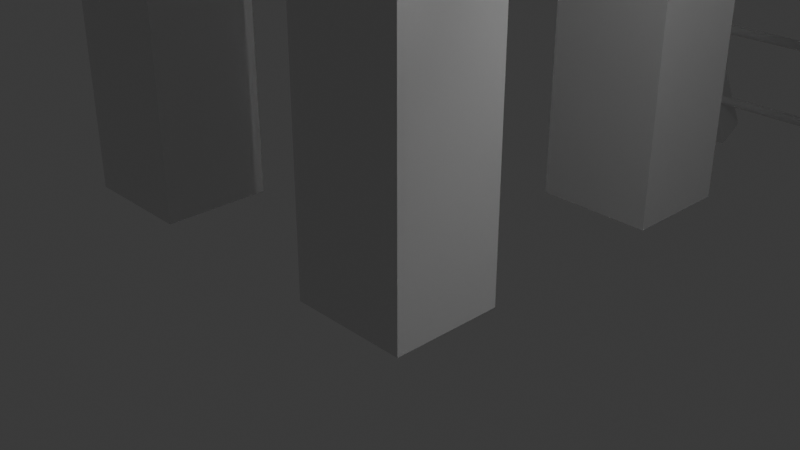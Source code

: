 # Source: Untitled.blendZa3lola.blend  (saved by Blender 4.5.91; exported with 4.5.12 LTS)
import bpy
from mathutils import Matrix  # noqa: F401  (used for matrix-valued properties, if any)

bpy.ops.wm.read_factory_settings(use_empty=True)
scene = bpy.context.scene
scene.name = 'Scene'

# ---- collections
col_collection = bpy.data.collections.new('Collection'); scene.collection.children.link(col_collection)

# ---- materials (node trees are filled in below, after node groups)
mat_material = bpy.data.materials.new('Material')
mat_material.alpha_threshold = 0.0
mat_material.roughness = 0.5
mat_material.line_color = (0.0, 0.0, 0.0, 1.0)

# ---- material node trees
mat_material.use_nodes = True; mat_material.node_tree.nodes.clear()
_N = mat_material.node_tree.nodes; _L = mat_material.node_tree.links
n0 = _N.new('ShaderNodeOutputMaterial'); n0.name = 'Material Output'; n0.location = (200, 100)
n1 = _N.new('ShaderNodeBsdfPrincipled'); n1.name = 'Principled BSDF'; n1.location = (-200, 100)
n1.inputs[3].default_value = 1.45
_L.new(n1.outputs[0], n0.inputs[0])
n0.is_active_output = True

# ---- world
world_world = bpy.data.worlds.new('World'); scene.world = world_world
world_world.use_nodes = True; world_world.node_tree.nodes.clear()
_N = world_world.node_tree.nodes; _L = world_world.node_tree.links
n0 = _N.new('ShaderNodeOutputWorld'); n0.name = 'World Output'; n0.location = (200, 100)
n1 = _N.new('ShaderNodeBackground'); n1.name = 'Background'; n1.location = (-200, 100)
n1.inputs[0].default_value = (0.05088, 0.05088, 0.05088, 1.0)
_L.new(n1.outputs[0], n0.inputs[0])
n0.is_active_output = True
world_world.color = (0.05088, 0.05088, 0.05088)
world_world.sun_shadow_jitter_overblur = 0.0

# ---- cameras
cam_camera = bpy.data.cameras.new('Camera')
cam_camera.clip_end = 100.0
cam_camera.ortho_scale = 7.314

# ---- lights
light_light = bpy.data.lights.new('Light', 'POINT')
light_light.energy = 1000.0
light_light.shadow_soft_size = 0.1
light_light_001 = bpy.data.lights.new('Light.001', 'POINT')
light_light_001.energy = 1000.0
light_light_001.shadow_soft_size = 0.1

# ---- meshes
me_cube_003 = bpy.data.meshes.new('Cube.003')
me_cube_003.from_pydata([(1.0, 1.0, 14.52), (1.0, 1.0, -1.0), (1.0, -1.0, 14.52), (1.0, -1.0, -1.0), (-1.0, 1.0, 14.52), (-1.0, 1.0, -1.0), (-1.0, -1.0, 14.52), (-1.0, -1.0, -1.0)], [], [(0, 4, 6, 2), (3, 2, 6, 7), (7, 6, 4, 5), (5, 1, 3, 7), (1, 0, 2, 3), (5, 4, 0, 1)])
_uv = me_cube_003.uv_layers.new(name='UVMap')
_uv.uv.foreach_set('vector', [0.625, 0.5, 0.875, 0.5, 0.875, 0.75, 0.625, 0.75, 0.375, 0.75, 0.625, 0.75, 0.625, 1.0, 0.375, 1.0, 0.375, 0.0, 0.625, 0.0, 0.625, 0.25, 0.375, 0.25, 0.125, 0.5, 0.375, 0.5, 0.375, 0.75, 0.125, 0.75, 0.375, 0.5, 0.625, 0.5, 0.625, 0.75, 0.375, 0.75, 0.375, 0.25, 0.625, 0.25, 0.625, 0.5, 0.375, 0.5])
me_cube_003.materials.append(mat_material)
me_cube_003.use_mirror_vertex_groups = False
me_cube_003.update()
me_cube_005 = bpy.data.meshes.new('Cube.005')
me_cube_005.from_pydata([(1.0, 1.0, 14.5), (1.0, 1.0, -1.0), (1.0, -1.0, 14.5), (1.0, -1.0, -1.0), (-1.0, 1.0, 14.5), (-1.0, 1.0, -1.0), (-1.0, -1.0, 14.5), (-1.0, -1.0, -1.0)], [], [(0, 4, 6, 2), (3, 2, 6, 7), (7, 6, 4, 5), (5, 1, 3, 7), (1, 0, 2, 3), (5, 4, 0, 1)])
_uv = me_cube_005.uv_layers.new(name='UVMap')
_uv.uv.foreach_set('vector', [0.625, 0.5, 0.875, 0.5, 0.875, 0.75, 0.625, 0.75, 0.375, 0.75, 0.625, 0.75, 0.625, 1.0, 0.375, 1.0, 0.375, 0.0, 0.625, 0.0, 0.625, 0.25, 0.375, 0.25, 0.125, 0.5, 0.375, 0.5, 0.375, 0.75, 0.125, 0.75, 0.375, 0.5, 0.625, 0.5, 0.625, 0.75, 0.375, 0.75, 0.375, 0.25, 0.625, 0.25, 0.625, 0.5, 0.375, 0.5])
me_cube_005.materials.append(mat_material)
me_cube_005.use_mirror_vertex_groups = False
me_cube_005.update()
me_cube_006 = bpy.data.meshes.new('Cube.006')
me_cube_006.from_pydata([(1.0, 1.0, 14.53), (1.0, 1.0, -1.0), (1.0, -1.0, 14.53), (1.0, -1.0, -1.0), (-1.0, 1.0, 14.53), (-1.0, 1.0, -1.0), (-1.0, -1.0, 14.53), (-1.0, -1.0, -1.0)], [], [(0, 4, 6, 2), (3, 2, 6, 7), (7, 6, 4, 5), (5, 1, 3, 7), (1, 0, 2, 3), (5, 4, 0, 1)])
_uv = me_cube_006.uv_layers.new(name='UVMap')
_uv.uv.foreach_set('vector', [0.625, 0.5, 0.875, 0.5, 0.875, 0.75, 0.625, 0.75, 0.375, 0.75, 0.625, 0.75, 0.625, 1.0, 0.375, 1.0, 0.375, 0.0, 0.625, 0.0, 0.625, 0.25, 0.375, 0.25, 0.125, 0.5, 0.375, 0.5, 0.375, 0.75, 0.125, 0.75, 0.375, 0.5, 0.625, 0.5, 0.625, 0.75, 0.375, 0.75, 0.375, 0.25, 0.625, 0.25, 0.625, 0.5, 0.375, 0.5])
me_cube_006.materials.append(mat_material)
me_cube_006.use_mirror_vertex_groups = False
me_cube_006.update()
me_cube_007 = bpy.data.meshes.new('Cube.007')
me_cube_007.from_pydata([(1.0, 1.0, 14.5), (1.0, 1.0, -1.0), (1.0, -1.0, 14.5), (1.0, -1.0, -1.0), (-1.0, 1.0, 14.5), (-1.0, 1.0, -1.0), (-1.0, -1.0, 14.5), (-1.0, -1.0, -1.0)], [], [(0, 4, 6, 2), (3, 2, 6, 7), (7, 6, 4, 5), (5, 1, 3, 7), (1, 0, 2, 3), (5, 4, 0, 1)])
_uv = me_cube_007.uv_layers.new(name='UVMap')
_uv.uv.foreach_set('vector', [0.625, 0.5, 0.875, 0.5, 0.875, 0.75, 0.625, 0.75, 0.375, 0.75, 0.625, 0.75, 0.625, 1.0, 0.375, 1.0, 0.375, 0.0, 0.625, 0.0, 0.625, 0.25, 0.375, 0.25, 0.125, 0.5, 0.375, 0.5, 0.375, 0.75, 0.125, 0.75, 0.375, 0.5, 0.625, 0.5, 0.625, 0.75, 0.375, 0.75, 0.375, 0.25, 0.625, 0.25, 0.625, 0.5, 0.375, 0.5])
me_cube_007.materials.append(mat_material)
me_cube_007.use_mirror_vertex_groups = False
me_cube_007.update()
me_cube_009 = bpy.data.meshes.new('Cube.009')
me_cube_009.from_pydata([(-1.0, -1.0, -1.0), (-1.0, 1.0, -1.0), (1.0, -1.0, -1.0), (1.0, 1.0, -1.0), (-1.0, -1.0, 0.0), (-1.0, 1.0, 0.0), (1.0, 1.0, 0.0), (1.0, -1.0, 0.0), (-1.0, 0.3333, -1.0), (-1.0, -0.3333, -1.0), (1.0, -0.3333, -1.0), (1.0, 0.3333, -1.0), (1.0, 0.3333, 0.0), (1.0, -0.3333, 0.0), (-1.0, -0.3333, 0.0), (-1.0, 0.3333, 0.0), (0.3333, 1.0, -1.0), (-0.3333, 1.0, -1.0), (-0.3333, -1.0, -1.0), (0.3333, -1.0, -1.0), (0.3333, -1.0, 0.0), (-0.3333, -1.0, 0.0), (-0.3333, 1.0, 0.0), (0.3333, 1.0, 0.0), (0.3333, 0.3333, -1.0), (-0.3333, 0.3333, -1.0), (0.3333, -0.3333, -1.0), (-0.3333, -0.3333, -1.0)], [], [(26, 10, 2, 19), (18, 21, 4, 0), (10, 13, 7, 2), (16, 23, 6, 3), (8, 15, 5, 1), (0, 4, 14, 9), (9, 14, 15, 8), (3, 6, 12, 11), (16, 3, 11, 24), (24, 11, 10, 26), (8, 25, 27, 9), (25, 24, 26, 27), (1, 17, 25, 8), (17, 16, 24, 25), (1, 5, 22, 17), (2, 7, 20, 19), (19, 20, 21, 18), (9, 27, 18, 0), (27, 26, 19, 18)])
_uv = me_cube_009.uv_layers.new(name='UVMap')
_uv.uv.foreach_set('vector', [0.2917, 0.6667, 0.375, 0.6667, 0.375, 0.75, 0.2917, 0.75, 0.375, 0.9167, 0.5, 0.9167, 0.5, 1.0, 0.375, 1.0, 0.375, 0.6667, 0.5, 0.6667, 0.5, 0.75, 0.375, 0.75, 0.375, 0.4167, 0.5, 0.4167, 0.5, 0.5, 0.375, 0.5, 0.375, 0.1667, 0.5, 0.1667, 0.5, 0.25, 0.375, 0.25, 0.375, 0.0, 0.5, 0.0, 0.5, 0.08333, 0.375, 0.08333, 0.375, 0.08333, 0.5, 0.08333, 0.5, 0.1667, 0.375, 0.1667, 0.375, 0.5, 0.5, 0.5, 0.5, 0.5833, 0.375, 0.5833, 0.2917, 0.5, 0.375, 0.5, 0.375, 0.5833, 0.2917, 0.5833, 0.2917, 0.5833, 0.375, 0.5833, 0.375, 0.6667, 0.2917, 0.6667, 0.125, 0.5833, 0.2083, 0.5833, 0.2083, 0.6667, 0.125, 0.6667, 0.2083, 0.5833, 0.2917, 0.5833, 0.2917, 0.6667, 0.2083, 0.6667, 0.125, 0.5, 0.2083, 0.5, 0.2083, 0.5833, 0.125, 0.5833, 0.2083, 0.5, 0.2917, 0.5, 0.2917, 0.5833, 0.2083, 0.5833, 0.375, 0.25, 0.5, 0.25, 0.5, 0.3333, 0.375, 0.3333, 0.375, 0.75, 0.5, 0.75, 0.5, 0.8333, 0.375, 0.8333, 0.375, 0.8333, 0.5, 0.8333, 0.5, 0.9167, 0.375, 0.9167, 0.125, 0.6667, 0.2083, 0.6667, 0.2083, 0.75, 0.125, 0.75, 0.2083, 0.6667, 0.2917, 0.6667, 0.2917, 0.75, 0.2083, 0.75])
me_cube_009.update()
me_cylinder_001 = bpy.data.meshes.new('Cylinder.001')
me_cylinder_001.from_pydata([(1.018, 3.763, -2.408), (1.018, 3.763, -1.618), (1.834, -0.8231, -2.408), (1.834, -0.8231, -1.618), (-2.648, -2.586, -2.408), (-2.648, -2.586, -1.618)], [], [(0, 1, 3, 2), (2, 3, 5, 4), (3, 1, 5), (4, 5, 1, 0), (0, 2, 4)])
_uv = me_cylinder_001.uv_layers.new(name='UVMap')
_uv.uv.foreach_set('vector', [1.0, 0.5, 1.0, 1.0, 0.6667, 1.0, 0.6667, 0.5, 0.6667, 0.5, 0.6667, 1.0, 0.3333, 1.0, 0.3333, 0.5, 0.4578, 0.13, 0.25, 0.49, 0.04215, 0.13, 0.3333, 0.5, 0.3333, 1.0, -5.96e-08, 1.0, -5.96e-08, 0.5, 0.75, 0.49, 0.9578, 0.13, 0.5422, 0.13])
me_cylinder_001.update()
me_cylinder_003 = bpy.data.meshes.new('Cylinder.003')
me_cylinder_003.from_pydata([(0.0, 1.0, -5.0), (0.0, 1.0, 5.0), (0.2817, 0.9595, -5.0), (0.2817, 0.9595, 5.0), (0.5406, 0.8413, -5.0), (0.5406, 0.8413, 5.0), (0.7557, 0.6549, -5.0), (0.7557, 0.6549, 5.0), (0.9096, 0.4154, -5.0), (0.9096, 0.4154, 5.0), (0.9898, 0.1423, -5.0), (0.9898, 0.1423, 5.0), (0.9898, -0.1423, -5.0), (0.9898, -0.1423, 5.0), (0.9096, -0.4154, -5.0), (0.9096, -0.4154, 5.0), (0.7557, -0.6549, -5.0), (0.7557, -0.6549, 5.0), (0.5406, -0.8413, -5.0), (0.5406, -0.8413, 5.0), (0.2817, -0.9595, -5.0), (0.2817, -0.9595, 5.0), (0.0, -1.0, -5.0), (0.0, -1.0, 5.0), (-0.2817, -0.9595, -5.0), (-0.2817, -0.9595, 5.0), (-0.5406, -0.8413, -5.0), (-0.5406, -0.8413, 5.0), (-0.7557, -0.6549, -5.0), (-0.7557, -0.6549, 5.0), (-0.9096, -0.4154, -5.0), (-0.9096, -0.4154, 5.0), (-0.9898, -0.1423, -5.0), (-0.9898, -0.1423, 5.0), (-0.9898, 0.1423, -5.0), (-0.9898, 0.1423, 5.0), (-0.9096, 0.4154, -5.0), (-0.9096, 0.4154, 5.0), (-0.7557, 0.6549, -5.0), (-0.7557, 0.6549, 5.0), (-0.5406, 0.8413, -5.0), (-0.5406, 0.8413, 5.0), (-0.2817, 0.9595, -5.0), (-0.2817, 0.9595, 5.0)], [], [(0, 1, 3, 2), (2, 3, 5, 4), (4, 5, 7, 6), (6, 7, 9, 8), (8, 9, 11, 10), (10, 11, 13, 12), (12, 13, 15, 14), (14, 15, 17, 16), (16, 17, 19, 18), (18, 19, 21, 20), (20, 21, 23, 22), (22, 23, 25, 24), (24, 25, 27, 26), (26, 27, 29, 28), (28, 29, 31, 30), (30, 31, 33, 32), (32, 33, 35, 34), (34, 35, 37, 36), (36, 37, 39, 38), (38, 39, 41, 40), (3, 1, 43, 41, 39, 37, 35, 33, 31, 29, 27, 25, 23, 21, 19, 17, 15, 13, 11, 9, 7, 5), (40, 41, 43, 42), (42, 43, 1, 0), (0, 2, 4, 6, 8, 10, 12, 14, 16, 18, 20, 22, 24, 26, 28, 30, 32, 34, 36, 38, 40, 42)])
_uv = me_cylinder_003.uv_layers.new(name='UVMap')
_uv.uv.foreach_set('vector', [1.0, 0.5, 1.0, 1.0, 0.9545, 1.0, 0.9545, 0.5, 0.9545, 0.5, 0.9545, 1.0, 0.9091, 1.0, 0.9091, 0.5, 0.9091, 0.5, 0.9091, 1.0, 0.8636, 1.0, 0.8636, 0.5, 0.8636, 0.5, 0.8636, 1.0, 0.8182, 1.0, 0.8182, 0.5, 0.8182, 0.5, 0.8182, 1.0, 0.7727, 1.0, 0.7727, 0.5, 0.7727, 0.5, 0.7727, 1.0, 0.7273, 1.0, 0.7273, 0.5, 0.7273, 0.5, 0.7273, 1.0, 0.6818, 1.0, 0.6818, 0.5, 0.6818, 0.5, 0.6818, 1.0, 0.6364, 1.0, 0.6364, 0.5, 0.6364, 0.5, 0.6364, 1.0, 0.5909, 1.0, 0.5909, 0.5, 0.5909, 0.5, 0.5909, 1.0, 0.5455, 1.0, 0.5455, 0.5, 0.5455, 0.5, 0.5455, 1.0, 0.5, 1.0, 0.5, 0.5, 0.5, 0.5, 0.5, 1.0, 0.4545, 1.0, 0.4545, 0.5, 0.4545, 0.5, 0.4545, 1.0, 0.4091, 1.0, 0.4091, 0.5, 0.4091, 0.5, 0.4091, 1.0, 0.3636, 1.0, 0.3636, 0.5, 0.3636, 0.5, 0.3636, 1.0, 0.3182, 1.0, 0.3182, 0.5, 0.3182, 0.5, 0.3182, 1.0, 0.2727, 1.0, 0.2727, 0.5, 0.2727, 0.5, 0.2727, 1.0, 0.2273, 1.0, 0.2273, 0.5, 0.2273, 0.5, 0.2273, 1.0, 0.1818, 1.0, 0.1818, 0.5, 0.1818, 0.5, 0.1818, 1.0, 0.1364, 1.0, 0.1364, 0.5, 0.1364, 0.5, 0.1364, 1.0, 0.09091, 1.0, 0.09091, 0.5, 0.3176, 0.4803, 0.25, 0.49, 0.1824, 0.4803, 0.1202, 0.4519, 0.06862, 0.4072, 0.03169, 0.3497, 0.01244, 0.2842, 0.01244, 0.2158, 0.03169, 0.1503, 0.06862, 0.09283, 0.1202, 0.0481, 0.1824, 0.01972, 0.25, 0.01, 0.3176, 0.01972, 0.3798, 0.0481, 0.4314, 0.09283, 0.4683, 0.1503, 0.4876, 0.2158, 0.4876, 0.2842, 0.4683, 0.3497, 0.4314, 0.4072, 0.3798, 0.4519, 0.09091, 0.5, 0.09091, 1.0, 0.04545, 1.0, 0.04545, 0.5, 0.04545, 0.5, 0.04545, 1.0, -2.682e-07, 1.0, -2.682e-07, 0.5, 0.75, 0.49, 0.8176, 0.4803, 0.8798, 0.4519, 0.9314, 0.4072, 0.9683, 0.3497, 0.9876, 0.2842, 0.9876, 0.2158, 0.9683, 0.1503, 0.9314, 0.09283, 0.8798, 0.0481, 0.8176, 0.01972, 0.75, 0.01, 0.6824, 0.01972, 0.6202, 0.0481, 0.5686, 0.09283, 0.5317, 0.1503, 0.5124, 0.2158, 0.5124, 0.2842, 0.5317, 0.3497, 0.5686, 0.4072, 0.6202, 0.4519, 0.6824, 0.4803])
me_cylinder_003.update()
me_cube_012 = bpy.data.meshes.new('Cube.012')
me_cube_012.from_pydata([(-1.0, -1.0, -1.0), (-1.0, -1.0, 1.0), (-1.0, 1.0, -1.0), (-1.0, 1.0, 1.0), (1.0, -1.0, -1.0), (1.0, -1.0, 1.0), (1.0, 1.0, -1.0), (1.0, 1.0, 1.0)], [], [(0, 1, 3, 2), (2, 3, 7, 6), (6, 7, 5, 4), (4, 5, 1, 0), (2, 6, 4, 0), (7, 3, 1, 5)])
_uv = me_cube_012.uv_layers.new(name='UVMap')
_uv.uv.foreach_set('vector', [0.375, 0.0, 0.625, 0.0, 0.625, 0.25, 0.375, 0.25, 0.375, 0.25, 0.625, 0.25, 0.625, 0.5, 0.375, 0.5, 0.375, 0.5, 0.625, 0.5, 0.625, 0.75, 0.375, 0.75, 0.375, 0.75, 0.625, 0.75, 0.625, 1.0, 0.375, 1.0, 0.125, 0.5, 0.375, 0.5, 0.375, 0.75, 0.125, 0.75, 0.625, 0.5, 0.875, 0.5, 0.875, 0.75, 0.625, 0.75])
me_cube_012.update()
me_cube_013 = bpy.data.meshes.new('Cube.013')
me_cube_013.from_pydata([(-1.0, -1.0, -1.0), (-1.0, -1.0, 1.0), (-1.0, 1.0, -1.0), (-1.0, 1.0, 1.0), (1.0, -1.0, -1.0), (1.0, -1.0, 1.0), (1.0, 1.0, -1.0), (1.0, 1.0, 1.0)], [], [(0, 1, 3, 2), (2, 3, 7, 6), (6, 7, 5, 4), (4, 5, 1, 0), (2, 6, 4, 0), (7, 3, 1, 5)])
_uv = me_cube_013.uv_layers.new(name='UVMap')
_uv.uv.foreach_set('vector', [0.375, 0.0, 0.625, 0.0, 0.625, 0.25, 0.375, 0.25, 0.375, 0.25, 0.625, 0.25, 0.625, 0.5, 0.375, 0.5, 0.375, 0.5, 0.625, 0.5, 0.625, 0.75, 0.375, 0.75, 0.375, 0.75, 0.625, 0.75, 0.625, 1.0, 0.375, 1.0, 0.125, 0.5, 0.375, 0.5, 0.375, 0.75, 0.125, 0.75, 0.625, 0.5, 0.875, 0.5, 0.875, 0.75, 0.625, 0.75])
me_cube_013.update()
me_cylinder_004 = bpy.data.meshes.new('Cylinder.004')
me_cylinder_004.from_pydata([(0.0, 1.0, -5.0), (0.0, 1.0, 5.0), (0.2817, 0.9595, -5.0), (0.2817, 0.9595, 5.0), (0.5406, 0.8413, -5.0), (0.5406, 0.8413, 5.0), (0.7557, 0.6549, -5.0), (0.7557, 0.6549, 5.0), (0.9096, 0.4154, -5.0), (0.9096, 0.4154, 5.0), (0.9898, 0.1423, -5.0), (0.9898, 0.1423, 5.0), (0.9898, -0.1423, -5.0), (0.9898, -0.1423, 5.0), (0.9096, -0.4154, -5.0), (0.9096, -0.4154, 5.0), (0.7557, -0.6549, -5.0), (0.7557, -0.6549, 5.0), (0.5406, -0.8413, -5.0), (0.5406, -0.8413, 5.0), (0.2817, -0.9595, -5.0), (0.2817, -0.9595, 5.0), (0.0, -1.0, -5.0), (0.0, -1.0, 5.0), (-0.2817, -0.9595, -5.0), (-0.2817, -0.9595, 5.0), (-0.5406, -0.8413, -5.0), (-0.5406, -0.8413, 5.0), (-0.7557, -0.6549, -5.0), (-0.7557, -0.6549, 5.0), (-0.9096, -0.4154, -5.0), (-0.9096, -0.4154, 5.0), (-0.9898, -0.1423, -5.0), (-0.9898, -0.1423, 5.0), (-0.9898, 0.1423, -5.0), (-0.9898, 0.1423, 5.0), (-0.9096, 0.4154, -5.0), (-0.9096, 0.4154, 5.0), (-0.7557, 0.6549, -5.0), (-0.7557, 0.6549, 5.0), (-0.5406, 0.8413, -5.0), (-0.5406, 0.8413, 5.0), (-0.2817, 0.9595, -5.0), (-0.2817, 0.9595, 5.0)], [], [(0, 1, 3, 2), (2, 3, 5, 4), (4, 5, 7, 6), (6, 7, 9, 8), (8, 9, 11, 10), (10, 11, 13, 12), (12, 13, 15, 14), (14, 15, 17, 16), (16, 17, 19, 18), (18, 19, 21, 20), (20, 21, 23, 22), (22, 23, 25, 24), (24, 25, 27, 26), (26, 27, 29, 28), (28, 29, 31, 30), (30, 31, 33, 32), (32, 33, 35, 34), (34, 35, 37, 36), (36, 37, 39, 38), (38, 39, 41, 40), (3, 1, 43, 41, 39, 37, 35, 33, 31, 29, 27, 25, 23, 21, 19, 17, 15, 13, 11, 9, 7, 5), (40, 41, 43, 42), (42, 43, 1, 0), (0, 2, 4, 6, 8, 10, 12, 14, 16, 18, 20, 22, 24, 26, 28, 30, 32, 34, 36, 38, 40, 42)])
_uv = me_cylinder_004.uv_layers.new(name='UVMap')
_uv.uv.foreach_set('vector', [1.0, 0.5, 1.0, 1.0, 0.9545, 1.0, 0.9545, 0.5, 0.9545, 0.5, 0.9545, 1.0, 0.9091, 1.0, 0.9091, 0.5, 0.9091, 0.5, 0.9091, 1.0, 0.8636, 1.0, 0.8636, 0.5, 0.8636, 0.5, 0.8636, 1.0, 0.8182, 1.0, 0.8182, 0.5, 0.8182, 0.5, 0.8182, 1.0, 0.7727, 1.0, 0.7727, 0.5, 0.7727, 0.5, 0.7727, 1.0, 0.7273, 1.0, 0.7273, 0.5, 0.7273, 0.5, 0.7273, 1.0, 0.6818, 1.0, 0.6818, 0.5, 0.6818, 0.5, 0.6818, 1.0, 0.6364, 1.0, 0.6364, 0.5, 0.6364, 0.5, 0.6364, 1.0, 0.5909, 1.0, 0.5909, 0.5, 0.5909, 0.5, 0.5909, 1.0, 0.5455, 1.0, 0.5455, 0.5, 0.5455, 0.5, 0.5455, 1.0, 0.5, 1.0, 0.5, 0.5, 0.5, 0.5, 0.5, 1.0, 0.4545, 1.0, 0.4545, 0.5, 0.4545, 0.5, 0.4545, 1.0, 0.4091, 1.0, 0.4091, 0.5, 0.4091, 0.5, 0.4091, 1.0, 0.3636, 1.0, 0.3636, 0.5, 0.3636, 0.5, 0.3636, 1.0, 0.3182, 1.0, 0.3182, 0.5, 0.3182, 0.5, 0.3182, 1.0, 0.2727, 1.0, 0.2727, 0.5, 0.2727, 0.5, 0.2727, 1.0, 0.2273, 1.0, 0.2273, 0.5, 0.2273, 0.5, 0.2273, 1.0, 0.1818, 1.0, 0.1818, 0.5, 0.1818, 0.5, 0.1818, 1.0, 0.1364, 1.0, 0.1364, 0.5, 0.1364, 0.5, 0.1364, 1.0, 0.09091, 1.0, 0.09091, 0.5, 0.3176, 0.4803, 0.25, 0.49, 0.1824, 0.4803, 0.1202, 0.4519, 0.06862, 0.4072, 0.03169, 0.3497, 0.01244, 0.2842, 0.01244, 0.2158, 0.03169, 0.1503, 0.06862, 0.09283, 0.1202, 0.0481, 0.1824, 0.01972, 0.25, 0.01, 0.3176, 0.01972, 0.3798, 0.0481, 0.4314, 0.09283, 0.4683, 0.1503, 0.4876, 0.2158, 0.4876, 0.2842, 0.4683, 0.3497, 0.4314, 0.4072, 0.3798, 0.4519, 0.09091, 0.5, 0.09091, 1.0, 0.04545, 1.0, 0.04545, 0.5, 0.04545, 0.5, 0.04545, 1.0, -2.682e-07, 1.0, -2.682e-07, 0.5, 0.75, 0.49, 0.8176, 0.4803, 0.8798, 0.4519, 0.9314, 0.4072, 0.9683, 0.3497, 0.9876, 0.2842, 0.9876, 0.2158, 0.9683, 0.1503, 0.9314, 0.09283, 0.8798, 0.0481, 0.8176, 0.01972, 0.75, 0.01, 0.6824, 0.01972, 0.6202, 0.0481, 0.5686, 0.09283, 0.5317, 0.1503, 0.5124, 0.2158, 0.5124, 0.2842, 0.5317, 0.3497, 0.5686, 0.4072, 0.6202, 0.4519, 0.6824, 0.4803])
me_cylinder_004.update()
me_cube_014 = bpy.data.meshes.new('Cube.014')
me_cube_014.from_pydata([(-1.0, -1.0, -1.0), (-1.0, -1.0, 1.0), (-1.0, 1.0, -1.0), (-1.0, 1.0, 1.0), (1.0, -1.0, -1.0), (1.0, -1.0, 1.0), (1.0, 1.0, -1.0), (1.0, 1.0, 1.0)], [], [(0, 1, 3, 2), (2, 3, 7, 6), (6, 7, 5, 4), (4, 5, 1, 0), (2, 6, 4, 0), (7, 3, 1, 5)])
_uv = me_cube_014.uv_layers.new(name='UVMap')
_uv.uv.foreach_set('vector', [0.375, 0.0, 0.625, 0.0, 0.625, 0.25, 0.375, 0.25, 0.375, 0.25, 0.625, 0.25, 0.625, 0.5, 0.375, 0.5, 0.375, 0.5, 0.625, 0.5, 0.625, 0.75, 0.375, 0.75, 0.375, 0.75, 0.625, 0.75, 0.625, 1.0, 0.375, 1.0, 0.125, 0.5, 0.375, 0.5, 0.375, 0.75, 0.125, 0.75, 0.625, 0.5, 0.875, 0.5, 0.875, 0.75, 0.625, 0.75])
me_cube_014.update()
me_cube_015 = bpy.data.meshes.new('Cube.015')
me_cube_015.from_pydata([(-1.0, -1.0, -1.0), (-1.0, -1.0, 1.0), (-1.0, 1.0, -1.0), (-1.0, 1.0, 1.0), (1.0, -1.0, -1.0), (1.0, -1.0, 1.0), (1.0, 1.0, -1.0), (1.0, 1.0, 1.0)], [], [(0, 1, 3, 2), (2, 3, 7, 6), (6, 7, 5, 4), (4, 5, 1, 0), (2, 6, 4, 0), (7, 3, 1, 5)])
_uv = me_cube_015.uv_layers.new(name='UVMap')
_uv.uv.foreach_set('vector', [0.375, 0.0, 0.625, 0.0, 0.625, 0.25, 0.375, 0.25, 0.375, 0.25, 0.625, 0.25, 0.625, 0.5, 0.375, 0.5, 0.375, 0.5, 0.625, 0.5, 0.625, 0.75, 0.375, 0.75, 0.375, 0.75, 0.625, 0.75, 0.625, 1.0, 0.375, 1.0, 0.125, 0.5, 0.375, 0.5, 0.375, 0.75, 0.125, 0.75, 0.625, 0.5, 0.875, 0.5, 0.875, 0.75, 0.625, 0.75])
me_cube_015.update()
me_cylinder_006 = bpy.data.meshes.new('Cylinder.006')
me_cylinder_006.from_pydata([(0.0, 1.0, -5.0), (0.0, 1.0, 5.0), (0.2817, 0.9595, -5.0), (0.2817, 0.9595, 5.0), (0.5406, 0.8413, -5.0), (0.5406, 0.8413, 5.0), (0.7557, 0.6549, -5.0), (0.7557, 0.6549, 5.0), (0.9096, 0.4154, -5.0), (0.9096, 0.4154, 5.0), (0.9898, 0.1423, -5.0), (0.9898, 0.1423, 5.0), (0.9898, -0.1423, -5.0), (0.9898, -0.1423, 5.0), (0.9096, -0.4154, -5.0), (0.9096, -0.4154, 5.0), (0.7557, -0.6549, -5.0), (0.7557, -0.6549, 5.0), (0.5406, -0.8413, -5.0), (0.5406, -0.8413, 5.0), (0.2817, -0.9595, -5.0), (0.2817, -0.9595, 5.0), (0.0, -1.0, -5.0), (0.0, -1.0, 5.0), (-0.2817, -0.9595, -5.0), (-0.2817, -0.9595, 5.0), (-0.5406, -0.8413, -5.0), (-0.5406, -0.8413, 5.0), (-0.7557, -0.6549, -5.0), (-0.7557, -0.6549, 5.0), (-0.9096, -0.4154, -5.0), (-0.9096, -0.4154, 5.0), (-0.9898, -0.1423, -5.0), (-0.9898, -0.1423, 5.0), (-0.9898, 0.1423, -5.0), (-0.9898, 0.1423, 5.0), (-0.9096, 0.4154, -5.0), (-0.9096, 0.4154, 5.0), (-0.7557, 0.6549, -5.0), (-0.7557, 0.6549, 5.0), (-0.5406, 0.8413, -5.0), (-0.5406, 0.8413, 5.0), (-0.2817, 0.9595, -5.0), (-0.2817, 0.9595, 5.0)], [], [(0, 1, 3, 2), (2, 3, 5, 4), (4, 5, 7, 6), (6, 7, 9, 8), (8, 9, 11, 10), (10, 11, 13, 12), (12, 13, 15, 14), (14, 15, 17, 16), (16, 17, 19, 18), (18, 19, 21, 20), (20, 21, 23, 22), (22, 23, 25, 24), (24, 25, 27, 26), (26, 27, 29, 28), (28, 29, 31, 30), (30, 31, 33, 32), (32, 33, 35, 34), (34, 35, 37, 36), (36, 37, 39, 38), (38, 39, 41, 40), (3, 1, 43, 41, 39, 37, 35, 33, 31, 29, 27, 25, 23, 21, 19, 17, 15, 13, 11, 9, 7, 5), (40, 41, 43, 42), (42, 43, 1, 0), (0, 2, 4, 6, 8, 10, 12, 14, 16, 18, 20, 22, 24, 26, 28, 30, 32, 34, 36, 38, 40, 42)])
_uv = me_cylinder_006.uv_layers.new(name='UVMap')
_uv.uv.foreach_set('vector', [1.0, 0.5, 1.0, 1.0, 0.9545, 1.0, 0.9545, 0.5, 0.9545, 0.5, 0.9545, 1.0, 0.9091, 1.0, 0.9091, 0.5, 0.9091, 0.5, 0.9091, 1.0, 0.8636, 1.0, 0.8636, 0.5, 0.8636, 0.5, 0.8636, 1.0, 0.8182, 1.0, 0.8182, 0.5, 0.8182, 0.5, 0.8182, 1.0, 0.7727, 1.0, 0.7727, 0.5, 0.7727, 0.5, 0.7727, 1.0, 0.7273, 1.0, 0.7273, 0.5, 0.7273, 0.5, 0.7273, 1.0, 0.6818, 1.0, 0.6818, 0.5, 0.6818, 0.5, 0.6818, 1.0, 0.6364, 1.0, 0.6364, 0.5, 0.6364, 0.5, 0.6364, 1.0, 0.5909, 1.0, 0.5909, 0.5, 0.5909, 0.5, 0.5909, 1.0, 0.5455, 1.0, 0.5455, 0.5, 0.5455, 0.5, 0.5455, 1.0, 0.5, 1.0, 0.5, 0.5, 0.5, 0.5, 0.5, 1.0, 0.4545, 1.0, 0.4545, 0.5, 0.4545, 0.5, 0.4545, 1.0, 0.4091, 1.0, 0.4091, 0.5, 0.4091, 0.5, 0.4091, 1.0, 0.3636, 1.0, 0.3636, 0.5, 0.3636, 0.5, 0.3636, 1.0, 0.3182, 1.0, 0.3182, 0.5, 0.3182, 0.5, 0.3182, 1.0, 0.2727, 1.0, 0.2727, 0.5, 0.2727, 0.5, 0.2727, 1.0, 0.2273, 1.0, 0.2273, 0.5, 0.2273, 0.5, 0.2273, 1.0, 0.1818, 1.0, 0.1818, 0.5, 0.1818, 0.5, 0.1818, 1.0, 0.1364, 1.0, 0.1364, 0.5, 0.1364, 0.5, 0.1364, 1.0, 0.09091, 1.0, 0.09091, 0.5, 0.3176, 0.4803, 0.25, 0.49, 0.1824, 0.4803, 0.1202, 0.4519, 0.06862, 0.4072, 0.03169, 0.3497, 0.01244, 0.2842, 0.01244, 0.2158, 0.03169, 0.1503, 0.06862, 0.09283, 0.1202, 0.0481, 0.1824, 0.01972, 0.25, 0.01, 0.3176, 0.01972, 0.3798, 0.0481, 0.4314, 0.09283, 0.4683, 0.1503, 0.4876, 0.2158, 0.4876, 0.2842, 0.4683, 0.3497, 0.4314, 0.4072, 0.3798, 0.4519, 0.09091, 0.5, 0.09091, 1.0, 0.04545, 1.0, 0.04545, 0.5, 0.04545, 0.5, 0.04545, 1.0, -2.682e-07, 1.0, -2.682e-07, 0.5, 0.75, 0.49, 0.8176, 0.4803, 0.8798, 0.4519, 0.9314, 0.4072, 0.9683, 0.3497, 0.9876, 0.2842, 0.9876, 0.2158, 0.9683, 0.1503, 0.9314, 0.09283, 0.8798, 0.0481, 0.8176, 0.01972, 0.75, 0.01, 0.6824, 0.01972, 0.6202, 0.0481, 0.5686, 0.09283, 0.5317, 0.1503, 0.5124, 0.2158, 0.5124, 0.2842, 0.5317, 0.3497, 0.5686, 0.4072, 0.6202, 0.4519, 0.6824, 0.4803])
me_cylinder_006.update()
me_cube_018 = bpy.data.meshes.new('Cube.018')
me_cube_018.from_pydata([(-1.0, -1.0, -1.0), (-1.0, -1.0, 1.0), (-1.0, 1.0, -1.0), (-1.0, 1.0, 1.0), (1.0, -1.0, -1.0), (1.0, -1.0, 1.0), (1.0, 1.0, -1.0), (1.0, 1.0, 1.0)], [], [(0, 1, 3, 2), (2, 3, 7, 6), (6, 7, 5, 4), (4, 5, 1, 0), (2, 6, 4, 0), (7, 3, 1, 5)])
_uv = me_cube_018.uv_layers.new(name='UVMap')
_uv.uv.foreach_set('vector', [0.375, 0.0, 0.625, 0.0, 0.625, 0.25, 0.375, 0.25, 0.375, 0.25, 0.625, 0.25, 0.625, 0.5, 0.375, 0.5, 0.375, 0.5, 0.625, 0.5, 0.625, 0.75, 0.375, 0.75, 0.375, 0.75, 0.625, 0.75, 0.625, 1.0, 0.375, 1.0, 0.125, 0.5, 0.375, 0.5, 0.375, 0.75, 0.125, 0.75, 0.625, 0.5, 0.875, 0.5, 0.875, 0.75, 0.625, 0.75])
me_cube_018.update()
me_cube_019 = bpy.data.meshes.new('Cube.019')
me_cube_019.from_pydata([(-1.0, -1.0, -1.0), (-1.0, -1.0, 1.0), (-1.0, 1.0, -1.0), (-1.0, 1.0, 1.0), (1.0, -1.0, -1.0), (1.0, -1.0, 1.0), (1.0, 1.0, -1.0), (1.0, 1.0, 1.0)], [], [(0, 1, 3, 2), (2, 3, 7, 6), (6, 7, 5, 4), (4, 5, 1, 0), (2, 6, 4, 0), (7, 3, 1, 5)])
_uv = me_cube_019.uv_layers.new(name='UVMap')
_uv.uv.foreach_set('vector', [0.375, 0.0, 0.625, 0.0, 0.625, 0.25, 0.375, 0.25, 0.375, 0.25, 0.625, 0.25, 0.625, 0.5, 0.375, 0.5, 0.375, 0.5, 0.625, 0.5, 0.625, 0.75, 0.375, 0.75, 0.375, 0.75, 0.625, 0.75, 0.625, 1.0, 0.375, 1.0, 0.125, 0.5, 0.375, 0.5, 0.375, 0.75, 0.125, 0.75, 0.625, 0.5, 0.875, 0.5, 0.875, 0.75, 0.625, 0.75])
me_cube_019.update()
me_cylinder_007 = bpy.data.meshes.new('Cylinder.007')
me_cylinder_007.from_pydata([(0.0, 1.0, -5.0), (0.0, 1.0, 5.0), (0.2817, 0.9595, -5.0), (0.2817, 0.9595, 5.0), (0.5406, 0.8413, -5.0), (0.5406, 0.8413, 5.0), (0.7557, 0.6549, -5.0), (0.7557, 0.6549, 5.0), (0.9096, 0.4154, -5.0), (0.9096, 0.4154, 5.0), (0.9898, 0.1423, -5.0), (0.9898, 0.1423, 5.0), (0.9898, -0.1423, -5.0), (0.9898, -0.1423, 5.0), (0.9096, -0.4154, -5.0), (0.9096, -0.4154, 5.0), (0.7557, -0.6549, -5.0), (0.7557, -0.6549, 5.0), (0.5406, -0.8413, -5.0), (0.5406, -0.8413, 5.0), (0.2817, -0.9595, -5.0), (0.2817, -0.9595, 5.0), (0.0, -1.0, -5.0), (0.0, -1.0, 5.0), (-0.2817, -0.9595, -5.0), (-0.2817, -0.9595, 5.0), (-0.5406, -0.8413, -5.0), (-0.5406, -0.8413, 5.0), (-0.7557, -0.6549, -5.0), (-0.7557, -0.6549, 5.0), (-0.9096, -0.4154, -5.0), (-0.9096, -0.4154, 5.0), (-0.9898, -0.1423, -5.0), (-0.9898, -0.1423, 5.0), (-0.9898, 0.1423, -5.0), (-0.9898, 0.1423, 5.0), (-0.9096, 0.4154, -5.0), (-0.9096, 0.4154, 5.0), (-0.7557, 0.6549, -5.0), (-0.7557, 0.6549, 5.0), (-0.5406, 0.8413, -5.0), (-0.5406, 0.8413, 5.0), (-0.2817, 0.9595, -5.0), (-0.2817, 0.9595, 5.0)], [], [(0, 1, 3, 2), (2, 3, 5, 4), (4, 5, 7, 6), (6, 7, 9, 8), (8, 9, 11, 10), (10, 11, 13, 12), (12, 13, 15, 14), (14, 15, 17, 16), (16, 17, 19, 18), (18, 19, 21, 20), (20, 21, 23, 22), (22, 23, 25, 24), (24, 25, 27, 26), (26, 27, 29, 28), (28, 29, 31, 30), (30, 31, 33, 32), (32, 33, 35, 34), (34, 35, 37, 36), (36, 37, 39, 38), (38, 39, 41, 40), (3, 1, 43, 41, 39, 37, 35, 33, 31, 29, 27, 25, 23, 21, 19, 17, 15, 13, 11, 9, 7, 5), (40, 41, 43, 42), (42, 43, 1, 0), (0, 2, 4, 6, 8, 10, 12, 14, 16, 18, 20, 22, 24, 26, 28, 30, 32, 34, 36, 38, 40, 42)])
_uv = me_cylinder_007.uv_layers.new(name='UVMap')
_uv.uv.foreach_set('vector', [1.0, 0.5, 1.0, 1.0, 0.9545, 1.0, 0.9545, 0.5, 0.9545, 0.5, 0.9545, 1.0, 0.9091, 1.0, 0.9091, 0.5, 0.9091, 0.5, 0.9091, 1.0, 0.8636, 1.0, 0.8636, 0.5, 0.8636, 0.5, 0.8636, 1.0, 0.8182, 1.0, 0.8182, 0.5, 0.8182, 0.5, 0.8182, 1.0, 0.7727, 1.0, 0.7727, 0.5, 0.7727, 0.5, 0.7727, 1.0, 0.7273, 1.0, 0.7273, 0.5, 0.7273, 0.5, 0.7273, 1.0, 0.6818, 1.0, 0.6818, 0.5, 0.6818, 0.5, 0.6818, 1.0, 0.6364, 1.0, 0.6364, 0.5, 0.6364, 0.5, 0.6364, 1.0, 0.5909, 1.0, 0.5909, 0.5, 0.5909, 0.5, 0.5909, 1.0, 0.5455, 1.0, 0.5455, 0.5, 0.5455, 0.5, 0.5455, 1.0, 0.5, 1.0, 0.5, 0.5, 0.5, 0.5, 0.5, 1.0, 0.4545, 1.0, 0.4545, 0.5, 0.4545, 0.5, 0.4545, 1.0, 0.4091, 1.0, 0.4091, 0.5, 0.4091, 0.5, 0.4091, 1.0, 0.3636, 1.0, 0.3636, 0.5, 0.3636, 0.5, 0.3636, 1.0, 0.3182, 1.0, 0.3182, 0.5, 0.3182, 0.5, 0.3182, 1.0, 0.2727, 1.0, 0.2727, 0.5, 0.2727, 0.5, 0.2727, 1.0, 0.2273, 1.0, 0.2273, 0.5, 0.2273, 0.5, 0.2273, 1.0, 0.1818, 1.0, 0.1818, 0.5, 0.1818, 0.5, 0.1818, 1.0, 0.1364, 1.0, 0.1364, 0.5, 0.1364, 0.5, 0.1364, 1.0, 0.09091, 1.0, 0.09091, 0.5, 0.3176, 0.4803, 0.25, 0.49, 0.1824, 0.4803, 0.1202, 0.4519, 0.06862, 0.4072, 0.03169, 0.3497, 0.01244, 0.2842, 0.01244, 0.2158, 0.03169, 0.1503, 0.06862, 0.09283, 0.1202, 0.0481, 0.1824, 0.01972, 0.25, 0.01, 0.3176, 0.01972, 0.3798, 0.0481, 0.4314, 0.09283, 0.4683, 0.1503, 0.4876, 0.2158, 0.4876, 0.2842, 0.4683, 0.3497, 0.4314, 0.4072, 0.3798, 0.4519, 0.09091, 0.5, 0.09091, 1.0, 0.04545, 1.0, 0.04545, 0.5, 0.04545, 0.5, 0.04545, 1.0, -2.682e-07, 1.0, -2.682e-07, 0.5, 0.75, 0.49, 0.8176, 0.4803, 0.8798, 0.4519, 0.9314, 0.4072, 0.9683, 0.3497, 0.9876, 0.2842, 0.9876, 0.2158, 0.9683, 0.1503, 0.9314, 0.09283, 0.8798, 0.0481, 0.8176, 0.01972, 0.75, 0.01, 0.6824, 0.01972, 0.6202, 0.0481, 0.5686, 0.09283, 0.5317, 0.1503, 0.5124, 0.2158, 0.5124, 0.2842, 0.5317, 0.3497, 0.5686, 0.4072, 0.6202, 0.4519, 0.6824, 0.4803])
me_cylinder_007.update()
me_cube_020 = bpy.data.meshes.new('Cube.020')
me_cube_020.from_pydata([(-1.0, -1.0, -1.0), (-1.0, -1.0, 1.0), (-1.0, 1.0, -1.0), (-1.0, 1.0, 1.0), (1.0, -1.0, -1.0), (1.0, -1.0, 1.0), (1.0, 1.0, -1.0), (1.0, 1.0, 1.0)], [], [(0, 1, 3, 2), (2, 3, 7, 6), (6, 7, 5, 4), (4, 5, 1, 0), (2, 6, 4, 0), (7, 3, 1, 5)])
_uv = me_cube_020.uv_layers.new(name='UVMap')
_uv.uv.foreach_set('vector', [0.375, 0.0, 0.625, 0.0, 0.625, 0.25, 0.375, 0.25, 0.375, 0.25, 0.625, 0.25, 0.625, 0.5, 0.375, 0.5, 0.375, 0.5, 0.625, 0.5, 0.625, 0.75, 0.375, 0.75, 0.375, 0.75, 0.625, 0.75, 0.625, 1.0, 0.375, 1.0, 0.125, 0.5, 0.375, 0.5, 0.375, 0.75, 0.125, 0.75, 0.625, 0.5, 0.875, 0.5, 0.875, 0.75, 0.625, 0.75])
me_cube_020.update()
me_cube_021 = bpy.data.meshes.new('Cube.021')
me_cube_021.from_pydata([(-1.0, -1.0, -1.0), (-1.0, -1.0, 1.0), (-1.0, 1.0, -1.0), (-1.0, 1.0, 1.0), (1.0, -1.0, -1.0), (1.0, -1.0, 1.0), (1.0, 1.0, -1.0), (1.0, 1.0, 1.0)], [], [(0, 1, 3, 2), (2, 3, 7, 6), (6, 7, 5, 4), (4, 5, 1, 0), (2, 6, 4, 0), (7, 3, 1, 5)])
_uv = me_cube_021.uv_layers.new(name='UVMap')
_uv.uv.foreach_set('vector', [0.375, 0.0, 0.625, 0.0, 0.625, 0.25, 0.375, 0.25, 0.375, 0.25, 0.625, 0.25, 0.625, 0.5, 0.375, 0.5, 0.375, 0.5, 0.625, 0.5, 0.625, 0.75, 0.375, 0.75, 0.375, 0.75, 0.625, 0.75, 0.625, 1.0, 0.375, 1.0, 0.125, 0.5, 0.375, 0.5, 0.375, 0.75, 0.125, 0.75, 0.625, 0.5, 0.875, 0.5, 0.875, 0.75, 0.625, 0.75])
me_cube_021.update()
me_cylinder_008 = bpy.data.meshes.new('Cylinder.008')
me_cylinder_008.from_pydata([(0.0, 1.0, -5.0), (0.0, 1.0, 5.0), (0.2817, 0.9595, -5.0), (0.2817, 0.9595, 5.0), (0.5406, 0.8413, -5.0), (0.5406, 0.8413, 5.0), (0.7557, 0.6549, -5.0), (0.7557, 0.6549, 5.0), (0.9096, 0.4154, -5.0), (0.9096, 0.4154, 5.0), (0.9898, 0.1423, -5.0), (0.9898, 0.1423, 5.0), (0.9898, -0.1423, -5.0), (0.9898, -0.1423, 5.0), (0.9096, -0.4154, -5.0), (0.9096, -0.4154, 5.0), (0.7557, -0.6549, -5.0), (0.7557, -0.6549, 5.0), (0.5406, -0.8413, -5.0), (0.5406, -0.8413, 5.0), (0.2817, -0.9595, -5.0), (0.2817, -0.9595, 5.0), (0.0, -1.0, -5.0), (0.0, -1.0, 5.0), (-0.2817, -0.9595, -5.0), (-0.2817, -0.9595, 5.0), (-0.5406, -0.8413, -5.0), (-0.5406, -0.8413, 5.0), (-0.7557, -0.6549, -5.0), (-0.7557, -0.6549, 5.0), (-0.9096, -0.4154, -5.0), (-0.9096, -0.4154, 5.0), (-0.9898, -0.1423, -5.0), (-0.9898, -0.1423, 5.0), (-0.9898, 0.1423, -5.0), (-0.9898, 0.1423, 5.0), (-0.9096, 0.4154, -5.0), (-0.9096, 0.4154, 5.0), (-0.7557, 0.6549, -5.0), (-0.7557, 0.6549, 5.0), (-0.5406, 0.8413, -5.0), (-0.5406, 0.8413, 5.0), (-0.2817, 0.9595, -5.0), (-0.2817, 0.9595, 5.0)], [], [(0, 1, 3, 2), (2, 3, 5, 4), (4, 5, 7, 6), (6, 7, 9, 8), (8, 9, 11, 10), (10, 11, 13, 12), (12, 13, 15, 14), (14, 15, 17, 16), (16, 17, 19, 18), (18, 19, 21, 20), (20, 21, 23, 22), (22, 23, 25, 24), (24, 25, 27, 26), (26, 27, 29, 28), (28, 29, 31, 30), (30, 31, 33, 32), (32, 33, 35, 34), (34, 35, 37, 36), (36, 37, 39, 38), (38, 39, 41, 40), (3, 1, 43, 41, 39, 37, 35, 33, 31, 29, 27, 25, 23, 21, 19, 17, 15, 13, 11, 9, 7, 5), (40, 41, 43, 42), (42, 43, 1, 0), (0, 2, 4, 6, 8, 10, 12, 14, 16, 18, 20, 22, 24, 26, 28, 30, 32, 34, 36, 38, 40, 42)])
_uv = me_cylinder_008.uv_layers.new(name='UVMap')
_uv.uv.foreach_set('vector', [1.0, 0.5, 1.0, 1.0, 0.9545, 1.0, 0.9545, 0.5, 0.9545, 0.5, 0.9545, 1.0, 0.9091, 1.0, 0.9091, 0.5, 0.9091, 0.5, 0.9091, 1.0, 0.8636, 1.0, 0.8636, 0.5, 0.8636, 0.5, 0.8636, 1.0, 0.8182, 1.0, 0.8182, 0.5, 0.8182, 0.5, 0.8182, 1.0, 0.7727, 1.0, 0.7727, 0.5, 0.7727, 0.5, 0.7727, 1.0, 0.7273, 1.0, 0.7273, 0.5, 0.7273, 0.5, 0.7273, 1.0, 0.6818, 1.0, 0.6818, 0.5, 0.6818, 0.5, 0.6818, 1.0, 0.6364, 1.0, 0.6364, 0.5, 0.6364, 0.5, 0.6364, 1.0, 0.5909, 1.0, 0.5909, 0.5, 0.5909, 0.5, 0.5909, 1.0, 0.5455, 1.0, 0.5455, 0.5, 0.5455, 0.5, 0.5455, 1.0, 0.5, 1.0, 0.5, 0.5, 0.5, 0.5, 0.5, 1.0, 0.4545, 1.0, 0.4545, 0.5, 0.4545, 0.5, 0.4545, 1.0, 0.4091, 1.0, 0.4091, 0.5, 0.4091, 0.5, 0.4091, 1.0, 0.3636, 1.0, 0.3636, 0.5, 0.3636, 0.5, 0.3636, 1.0, 0.3182, 1.0, 0.3182, 0.5, 0.3182, 0.5, 0.3182, 1.0, 0.2727, 1.0, 0.2727, 0.5, 0.2727, 0.5, 0.2727, 1.0, 0.2273, 1.0, 0.2273, 0.5, 0.2273, 0.5, 0.2273, 1.0, 0.1818, 1.0, 0.1818, 0.5, 0.1818, 0.5, 0.1818, 1.0, 0.1364, 1.0, 0.1364, 0.5, 0.1364, 0.5, 0.1364, 1.0, 0.09091, 1.0, 0.09091, 0.5, 0.3176, 0.4803, 0.25, 0.49, 0.1824, 0.4803, 0.1202, 0.4519, 0.06862, 0.4072, 0.03169, 0.3497, 0.01244, 0.2842, 0.01244, 0.2158, 0.03169, 0.1503, 0.06862, 0.09283, 0.1202, 0.0481, 0.1824, 0.01972, 0.25, 0.01, 0.3176, 0.01972, 0.3798, 0.0481, 0.4314, 0.09283, 0.4683, 0.1503, 0.4876, 0.2158, 0.4876, 0.2842, 0.4683, 0.3497, 0.4314, 0.4072, 0.3798, 0.4519, 0.09091, 0.5, 0.09091, 1.0, 0.04545, 1.0, 0.04545, 0.5, 0.04545, 0.5, 0.04545, 1.0, -2.682e-07, 1.0, -2.682e-07, 0.5, 0.75, 0.49, 0.8176, 0.4803, 0.8798, 0.4519, 0.9314, 0.4072, 0.9683, 0.3497, 0.9876, 0.2842, 0.9876, 0.2158, 0.9683, 0.1503, 0.9314, 0.09283, 0.8798, 0.0481, 0.8176, 0.01972, 0.75, 0.01, 0.6824, 0.01972, 0.6202, 0.0481, 0.5686, 0.09283, 0.5317, 0.1503, 0.5124, 0.2158, 0.5124, 0.2842, 0.5317, 0.3497, 0.5686, 0.4072, 0.6202, 0.4519, 0.6824, 0.4803])
me_cylinder_008.update()
me_cube_022 = bpy.data.meshes.new('Cube.022')
me_cube_022.from_pydata([(-1.0, -1.0, -1.0), (-1.0, -1.0, 1.0), (-1.0, 1.0, -1.0), (-1.0, 1.0, 1.0), (1.0, -1.0, -1.0), (1.0, -1.0, 1.0), (1.0, 1.0, -1.0), (1.0, 1.0, 1.0)], [], [(0, 1, 3, 2), (2, 3, 7, 6), (6, 7, 5, 4), (4, 5, 1, 0), (2, 6, 4, 0), (7, 3, 1, 5)])
_uv = me_cube_022.uv_layers.new(name='UVMap')
_uv.uv.foreach_set('vector', [0.375, 0.0, 0.625, 0.0, 0.625, 0.25, 0.375, 0.25, 0.375, 0.25, 0.625, 0.25, 0.625, 0.5, 0.375, 0.5, 0.375, 0.5, 0.625, 0.5, 0.625, 0.75, 0.375, 0.75, 0.375, 0.75, 0.625, 0.75, 0.625, 1.0, 0.375, 1.0, 0.125, 0.5, 0.375, 0.5, 0.375, 0.75, 0.125, 0.75, 0.625, 0.5, 0.875, 0.5, 0.875, 0.75, 0.625, 0.75])
me_cube_022.update()
me_cube_023 = bpy.data.meshes.new('Cube.023')
me_cube_023.from_pydata([(-1.0, -1.0, -1.0), (-1.0, -1.0, 1.0), (-1.0, 1.0, -1.0), (-1.0, 1.0, 1.0), (1.0, -1.0, -1.0), (1.0, -1.0, 1.0), (1.0, 1.0, -1.0), (1.0, 1.0, 1.0)], [], [(0, 1, 3, 2), (2, 3, 7, 6), (6, 7, 5, 4), (4, 5, 1, 0), (2, 6, 4, 0), (7, 3, 1, 5)])
_uv = me_cube_023.uv_layers.new(name='UVMap')
_uv.uv.foreach_set('vector', [0.375, 0.0, 0.625, 0.0, 0.625, 0.25, 0.375, 0.25, 0.375, 0.25, 0.625, 0.25, 0.625, 0.5, 0.375, 0.5, 0.375, 0.5, 0.625, 0.5, 0.625, 0.75, 0.375, 0.75, 0.375, 0.75, 0.625, 0.75, 0.625, 1.0, 0.375, 1.0, 0.125, 0.5, 0.375, 0.5, 0.375, 0.75, 0.125, 0.75, 0.625, 0.5, 0.875, 0.5, 0.875, 0.75, 0.625, 0.75])
me_cube_023.update()
me_cylinder_009 = bpy.data.meshes.new('Cylinder.009')
me_cylinder_009.from_pydata([(0.0, 1.0, -5.0), (0.0, 1.0, 5.0), (0.2817, 0.9595, -5.0), (0.2817, 0.9595, 5.0), (0.5406, 0.8413, -5.0), (0.5406, 0.8413, 5.0), (0.7557, 0.6549, -5.0), (0.7557, 0.6549, 5.0), (0.9096, 0.4154, -5.0), (0.9096, 0.4154, 5.0), (0.9898, 0.1423, -5.0), (0.9898, 0.1423, 5.0), (0.9898, -0.1423, -5.0), (0.9898, -0.1423, 5.0), (0.9096, -0.4154, -5.0), (0.9096, -0.4154, 5.0), (0.7557, -0.6549, -5.0), (0.7557, -0.6549, 5.0), (0.5406, -0.8413, -5.0), (0.5406, -0.8413, 5.0), (0.2817, -0.9595, -5.0), (0.2817, -0.9595, 5.0), (0.0, -1.0, -5.0), (0.0, -1.0, 5.0), (-0.2817, -0.9595, -5.0), (-0.2817, -0.9595, 5.0), (-0.5406, -0.8413, -5.0), (-0.5406, -0.8413, 5.0), (-0.7557, -0.6549, -5.0), (-0.7557, -0.6549, 5.0), (-0.9096, -0.4154, -5.0), (-0.9096, -0.4154, 5.0), (-0.9898, -0.1423, -5.0), (-0.9898, -0.1423, 5.0), (-0.9898, 0.1423, -5.0), (-0.9898, 0.1423, 5.0), (-0.9096, 0.4154, -5.0), (-0.9096, 0.4154, 5.0), (-0.7557, 0.6549, -5.0), (-0.7557, 0.6549, 5.0), (-0.5406, 0.8413, -5.0), (-0.5406, 0.8413, 5.0), (-0.2817, 0.9595, -5.0), (-0.2817, 0.9595, 5.0)], [], [(0, 1, 3, 2), (2, 3, 5, 4), (4, 5, 7, 6), (6, 7, 9, 8), (8, 9, 11, 10), (10, 11, 13, 12), (12, 13, 15, 14), (14, 15, 17, 16), (16, 17, 19, 18), (18, 19, 21, 20), (20, 21, 23, 22), (22, 23, 25, 24), (24, 25, 27, 26), (26, 27, 29, 28), (28, 29, 31, 30), (30, 31, 33, 32), (32, 33, 35, 34), (34, 35, 37, 36), (36, 37, 39, 38), (38, 39, 41, 40), (3, 1, 43, 41, 39, 37, 35, 33, 31, 29, 27, 25, 23, 21, 19, 17, 15, 13, 11, 9, 7, 5), (40, 41, 43, 42), (42, 43, 1, 0), (0, 2, 4, 6, 8, 10, 12, 14, 16, 18, 20, 22, 24, 26, 28, 30, 32, 34, 36, 38, 40, 42)])
_uv = me_cylinder_009.uv_layers.new(name='UVMap')
_uv.uv.foreach_set('vector', [1.0, 0.5, 1.0, 1.0, 0.9545, 1.0, 0.9545, 0.5, 0.9545, 0.5, 0.9545, 1.0, 0.9091, 1.0, 0.9091, 0.5, 0.9091, 0.5, 0.9091, 1.0, 0.8636, 1.0, 0.8636, 0.5, 0.8636, 0.5, 0.8636, 1.0, 0.8182, 1.0, 0.8182, 0.5, 0.8182, 0.5, 0.8182, 1.0, 0.7727, 1.0, 0.7727, 0.5, 0.7727, 0.5, 0.7727, 1.0, 0.7273, 1.0, 0.7273, 0.5, 0.7273, 0.5, 0.7273, 1.0, 0.6818, 1.0, 0.6818, 0.5, 0.6818, 0.5, 0.6818, 1.0, 0.6364, 1.0, 0.6364, 0.5, 0.6364, 0.5, 0.6364, 1.0, 0.5909, 1.0, 0.5909, 0.5, 0.5909, 0.5, 0.5909, 1.0, 0.5455, 1.0, 0.5455, 0.5, 0.5455, 0.5, 0.5455, 1.0, 0.5, 1.0, 0.5, 0.5, 0.5, 0.5, 0.5, 1.0, 0.4545, 1.0, 0.4545, 0.5, 0.4545, 0.5, 0.4545, 1.0, 0.4091, 1.0, 0.4091, 0.5, 0.4091, 0.5, 0.4091, 1.0, 0.3636, 1.0, 0.3636, 0.5, 0.3636, 0.5, 0.3636, 1.0, 0.3182, 1.0, 0.3182, 0.5, 0.3182, 0.5, 0.3182, 1.0, 0.2727, 1.0, 0.2727, 0.5, 0.2727, 0.5, 0.2727, 1.0, 0.2273, 1.0, 0.2273, 0.5, 0.2273, 0.5, 0.2273, 1.0, 0.1818, 1.0, 0.1818, 0.5, 0.1818, 0.5, 0.1818, 1.0, 0.1364, 1.0, 0.1364, 0.5, 0.1364, 0.5, 0.1364, 1.0, 0.09091, 1.0, 0.09091, 0.5, 0.3176, 0.4803, 0.25, 0.49, 0.1824, 0.4803, 0.1202, 0.4519, 0.06862, 0.4072, 0.03169, 0.3497, 0.01244, 0.2842, 0.01244, 0.2158, 0.03169, 0.1503, 0.06862, 0.09283, 0.1202, 0.0481, 0.1824, 0.01972, 0.25, 0.01, 0.3176, 0.01972, 0.3798, 0.0481, 0.4314, 0.09283, 0.4683, 0.1503, 0.4876, 0.2158, 0.4876, 0.2842, 0.4683, 0.3497, 0.4314, 0.4072, 0.3798, 0.4519, 0.09091, 0.5, 0.09091, 1.0, 0.04545, 1.0, 0.04545, 0.5, 0.04545, 0.5, 0.04545, 1.0, -2.682e-07, 1.0, -2.682e-07, 0.5, 0.75, 0.49, 0.8176, 0.4803, 0.8798, 0.4519, 0.9314, 0.4072, 0.9683, 0.3497, 0.9876, 0.2842, 0.9876, 0.2158, 0.9683, 0.1503, 0.9314, 0.09283, 0.8798, 0.0481, 0.8176, 0.01972, 0.75, 0.01, 0.6824, 0.01972, 0.6202, 0.0481, 0.5686, 0.09283, 0.5317, 0.1503, 0.5124, 0.2158, 0.5124, 0.2842, 0.5317, 0.3497, 0.5686, 0.4072, 0.6202, 0.4519, 0.6824, 0.4803])
me_cylinder_009.update()
me_cube_024 = bpy.data.meshes.new('Cube.024')
me_cube_024.from_pydata([(-1.0, -1.0, -1.0), (-1.0, -1.0, 1.0), (-1.0, 1.0, -1.0), (-1.0, 1.0, 1.0), (1.0, -1.0, -1.0), (1.0, -1.0, 1.0), (1.0, 1.0, -1.0), (1.0, 1.0, 1.0)], [], [(0, 1, 3, 2), (2, 3, 7, 6), (6, 7, 5, 4), (4, 5, 1, 0), (2, 6, 4, 0), (7, 3, 1, 5)])
_uv = me_cube_024.uv_layers.new(name='UVMap')
_uv.uv.foreach_set('vector', [0.375, 0.0, 0.625, 0.0, 0.625, 0.25, 0.375, 0.25, 0.375, 0.25, 0.625, 0.25, 0.625, 0.5, 0.375, 0.5, 0.375, 0.5, 0.625, 0.5, 0.625, 0.75, 0.375, 0.75, 0.375, 0.75, 0.625, 0.75, 0.625, 1.0, 0.375, 1.0, 0.125, 0.5, 0.375, 0.5, 0.375, 0.75, 0.125, 0.75, 0.625, 0.5, 0.875, 0.5, 0.875, 0.75, 0.625, 0.75])
me_cube_024.update()
me_cube_025 = bpy.data.meshes.new('Cube.025')
me_cube_025.from_pydata([(-1.0, -1.0, -1.0), (-1.0, -1.0, 1.0), (-1.0, 1.0, -1.0), (-1.0, 1.0, 1.0), (1.0, -1.0, -1.0), (1.0, -1.0, 1.0), (1.0, 1.0, -1.0), (1.0, 1.0, 1.0)], [], [(0, 1, 3, 2), (2, 3, 7, 6), (6, 7, 5, 4), (4, 5, 1, 0), (2, 6, 4, 0), (7, 3, 1, 5)])
_uv = me_cube_025.uv_layers.new(name='UVMap')
_uv.uv.foreach_set('vector', [0.375, 0.0, 0.625, 0.0, 0.625, 0.25, 0.375, 0.25, 0.375, 0.25, 0.625, 0.25, 0.625, 0.5, 0.375, 0.5, 0.375, 0.5, 0.625, 0.5, 0.625, 0.75, 0.375, 0.75, 0.375, 0.75, 0.625, 0.75, 0.625, 1.0, 0.375, 1.0, 0.125, 0.5, 0.375, 0.5, 0.375, 0.75, 0.125, 0.75, 0.625, 0.5, 0.875, 0.5, 0.875, 0.75, 0.625, 0.75])
me_cube_025.update()
me_cylinder_010 = bpy.data.meshes.new('Cylinder.010')
me_cylinder_010.from_pydata([(0.0, 1.0, -5.0), (0.0, 1.0, 5.0), (0.2817, 0.9595, -5.0), (0.2817, 0.9595, 5.0), (0.5406, 0.8413, -5.0), (0.5406, 0.8413, 5.0), (0.7557, 0.6549, -5.0), (0.7557, 0.6549, 5.0), (0.9096, 0.4154, -5.0), (0.9096, 0.4154, 5.0), (0.9898, 0.1423, -5.0), (0.9898, 0.1423, 5.0), (0.9898, -0.1423, -5.0), (0.9898, -0.1423, 5.0), (0.9096, -0.4154, -5.0), (0.9096, -0.4154, 5.0), (0.7557, -0.6549, -5.0), (0.7557, -0.6549, 5.0), (0.5406, -0.8413, -5.0), (0.5406, -0.8413, 5.0), (0.2817, -0.9595, -5.0), (0.2817, -0.9595, 5.0), (0.0, -1.0, -5.0), (0.0, -1.0, 5.0), (-0.2817, -0.9595, -5.0), (-0.2817, -0.9595, 5.0), (-0.5406, -0.8413, -5.0), (-0.5406, -0.8413, 5.0), (-0.7557, -0.6549, -5.0), (-0.7557, -0.6549, 5.0), (-0.9096, -0.4154, -5.0), (-0.9096, -0.4154, 5.0), (-0.9898, -0.1423, -5.0), (-0.9898, -0.1423, 5.0), (-0.9898, 0.1423, -5.0), (-0.9898, 0.1423, 5.0), (-0.9096, 0.4154, -5.0), (-0.9096, 0.4154, 5.0), (-0.7557, 0.6549, -5.0), (-0.7557, 0.6549, 5.0), (-0.5406, 0.8413, -5.0), (-0.5406, 0.8413, 5.0), (-0.2817, 0.9595, -5.0), (-0.2817, 0.9595, 5.0)], [], [(0, 1, 3, 2), (2, 3, 5, 4), (4, 5, 7, 6), (6, 7, 9, 8), (8, 9, 11, 10), (10, 11, 13, 12), (12, 13, 15, 14), (14, 15, 17, 16), (16, 17, 19, 18), (18, 19, 21, 20), (20, 21, 23, 22), (22, 23, 25, 24), (24, 25, 27, 26), (26, 27, 29, 28), (28, 29, 31, 30), (30, 31, 33, 32), (32, 33, 35, 34), (34, 35, 37, 36), (36, 37, 39, 38), (38, 39, 41, 40), (3, 1, 43, 41, 39, 37, 35, 33, 31, 29, 27, 25, 23, 21, 19, 17, 15, 13, 11, 9, 7, 5), (40, 41, 43, 42), (42, 43, 1, 0), (0, 2, 4, 6, 8, 10, 12, 14, 16, 18, 20, 22, 24, 26, 28, 30, 32, 34, 36, 38, 40, 42)])
_uv = me_cylinder_010.uv_layers.new(name='UVMap')
_uv.uv.foreach_set('vector', [1.0, 0.5, 1.0, 1.0, 0.9545, 1.0, 0.9545, 0.5, 0.9545, 0.5, 0.9545, 1.0, 0.9091, 1.0, 0.9091, 0.5, 0.9091, 0.5, 0.9091, 1.0, 0.8636, 1.0, 0.8636, 0.5, 0.8636, 0.5, 0.8636, 1.0, 0.8182, 1.0, 0.8182, 0.5, 0.8182, 0.5, 0.8182, 1.0, 0.7727, 1.0, 0.7727, 0.5, 0.7727, 0.5, 0.7727, 1.0, 0.7273, 1.0, 0.7273, 0.5, 0.7273, 0.5, 0.7273, 1.0, 0.6818, 1.0, 0.6818, 0.5, 0.6818, 0.5, 0.6818, 1.0, 0.6364, 1.0, 0.6364, 0.5, 0.6364, 0.5, 0.6364, 1.0, 0.5909, 1.0, 0.5909, 0.5, 0.5909, 0.5, 0.5909, 1.0, 0.5455, 1.0, 0.5455, 0.5, 0.5455, 0.5, 0.5455, 1.0, 0.5, 1.0, 0.5, 0.5, 0.5, 0.5, 0.5, 1.0, 0.4545, 1.0, 0.4545, 0.5, 0.4545, 0.5, 0.4545, 1.0, 0.4091, 1.0, 0.4091, 0.5, 0.4091, 0.5, 0.4091, 1.0, 0.3636, 1.0, 0.3636, 0.5, 0.3636, 0.5, 0.3636, 1.0, 0.3182, 1.0, 0.3182, 0.5, 0.3182, 0.5, 0.3182, 1.0, 0.2727, 1.0, 0.2727, 0.5, 0.2727, 0.5, 0.2727, 1.0, 0.2273, 1.0, 0.2273, 0.5, 0.2273, 0.5, 0.2273, 1.0, 0.1818, 1.0, 0.1818, 0.5, 0.1818, 0.5, 0.1818, 1.0, 0.1364, 1.0, 0.1364, 0.5, 0.1364, 0.5, 0.1364, 1.0, 0.09091, 1.0, 0.09091, 0.5, 0.3176, 0.4803, 0.25, 0.49, 0.1824, 0.4803, 0.1202, 0.4519, 0.06862, 0.4072, 0.03169, 0.3497, 0.01244, 0.2842, 0.01244, 0.2158, 0.03169, 0.1503, 0.06862, 0.09283, 0.1202, 0.0481, 0.1824, 0.01972, 0.25, 0.01, 0.3176, 0.01972, 0.3798, 0.0481, 0.4314, 0.09283, 0.4683, 0.1503, 0.4876, 0.2158, 0.4876, 0.2842, 0.4683, 0.3497, 0.4314, 0.4072, 0.3798, 0.4519, 0.09091, 0.5, 0.09091, 1.0, 0.04545, 1.0, 0.04545, 0.5, 0.04545, 0.5, 0.04545, 1.0, -2.682e-07, 1.0, -2.682e-07, 0.5, 0.75, 0.49, 0.8176, 0.4803, 0.8798, 0.4519, 0.9314, 0.4072, 0.9683, 0.3497, 0.9876, 0.2842, 0.9876, 0.2158, 0.9683, 0.1503, 0.9314, 0.09283, 0.8798, 0.0481, 0.8176, 0.01972, 0.75, 0.01, 0.6824, 0.01972, 0.6202, 0.0481, 0.5686, 0.09283, 0.5317, 0.1503, 0.5124, 0.2158, 0.5124, 0.2842, 0.5317, 0.3497, 0.5686, 0.4072, 0.6202, 0.4519, 0.6824, 0.4803])
me_cylinder_010.update()
me_cube_026 = bpy.data.meshes.new('Cube.026')
me_cube_026.from_pydata([(-1.0, -1.0, -1.0), (-1.0, -1.0, 1.0), (-1.0, 1.0, -1.0), (-1.0, 1.0, 1.0), (1.0, -1.0, -1.0), (1.0, -1.0, 1.0), (1.0, 1.0, -1.0), (1.0, 1.0, 1.0)], [], [(0, 1, 3, 2), (2, 3, 7, 6), (6, 7, 5, 4), (4, 5, 1, 0), (2, 6, 4, 0), (7, 3, 1, 5)])
_uv = me_cube_026.uv_layers.new(name='UVMap')
_uv.uv.foreach_set('vector', [0.375, 0.0, 0.625, 0.0, 0.625, 0.25, 0.375, 0.25, 0.375, 0.25, 0.625, 0.25, 0.625, 0.5, 0.375, 0.5, 0.375, 0.5, 0.625, 0.5, 0.625, 0.75, 0.375, 0.75, 0.375, 0.75, 0.625, 0.75, 0.625, 1.0, 0.375, 1.0, 0.125, 0.5, 0.375, 0.5, 0.375, 0.75, 0.125, 0.75, 0.625, 0.5, 0.875, 0.5, 0.875, 0.75, 0.625, 0.75])
me_cube_026.update()
me_cube_027 = bpy.data.meshes.new('Cube.027')
me_cube_027.from_pydata([(-1.0, -1.0, -1.0), (-1.0, -1.0, 1.0), (-1.0, 1.0, -1.0), (-1.0, 1.0, 1.0), (1.0, -1.0, -1.0), (1.0, -1.0, 1.0), (1.0, 1.0, -1.0), (1.0, 1.0, 1.0)], [], [(0, 1, 3, 2), (2, 3, 7, 6), (6, 7, 5, 4), (4, 5, 1, 0), (2, 6, 4, 0), (7, 3, 1, 5)])
_uv = me_cube_027.uv_layers.new(name='UVMap')
_uv.uv.foreach_set('vector', [0.375, 0.0, 0.625, 0.0, 0.625, 0.25, 0.375, 0.25, 0.375, 0.25, 0.625, 0.25, 0.625, 0.5, 0.375, 0.5, 0.375, 0.5, 0.625, 0.5, 0.625, 0.75, 0.375, 0.75, 0.375, 0.75, 0.625, 0.75, 0.625, 1.0, 0.375, 1.0, 0.125, 0.5, 0.375, 0.5, 0.375, 0.75, 0.125, 0.75, 0.625, 0.5, 0.875, 0.5, 0.875, 0.75, 0.625, 0.75])
me_cube_027.update()
me_cube_028 = bpy.data.meshes.new('Cube.028')
me_cube_028.from_pydata([(-1.0, -1.0, -1.0), (-1.0, -1.0, 1.0), (-1.0, 1.0, -1.0), (-1.0, 1.0, 1.0), (1.0, -1.0, -1.0), (1.0, -1.0, 1.0), (1.0, 1.0, -1.0), (1.0, 1.0, 1.0)], [], [(0, 1, 3, 2), (2, 3, 7, 6), (6, 7, 5, 4), (4, 5, 1, 0), (2, 6, 4, 0), (7, 3, 1, 5)])
_uv = me_cube_028.uv_layers.new(name='UVMap')
_uv.uv.foreach_set('vector', [0.375, 0.0, 0.625, 0.0, 0.625, 0.25, 0.375, 0.25, 0.375, 0.25, 0.625, 0.25, 0.625, 0.5, 0.375, 0.5, 0.375, 0.5, 0.625, 0.5, 0.625, 0.75, 0.375, 0.75, 0.375, 0.75, 0.625, 0.75, 0.625, 1.0, 0.375, 1.0, 0.125, 0.5, 0.375, 0.5, 0.375, 0.75, 0.125, 0.75, 0.625, 0.5, 0.875, 0.5, 0.875, 0.75, 0.625, 0.75])
me_cube_028.update()
me_cube_029 = bpy.data.meshes.new('Cube.029')
me_cube_029.from_pydata([(-1.0, -1.0, -1.0), (-1.0, -1.0, 1.0), (-1.0, 1.0, -1.0), (-1.0, 1.0, 1.0), (1.0, -1.0, -1.0), (1.0, -1.0, 1.0), (1.0, 1.0, -1.0), (1.0, 1.0, 1.0)], [], [(0, 1, 3, 2), (2, 3, 7, 6), (6, 7, 5, 4), (4, 5, 1, 0), (2, 6, 4, 0), (7, 3, 1, 5)])
_uv = me_cube_029.uv_layers.new(name='UVMap')
_uv.uv.foreach_set('vector', [0.375, 0.0, 0.625, 0.0, 0.625, 0.25, 0.375, 0.25, 0.375, 0.25, 0.625, 0.25, 0.625, 0.5, 0.375, 0.5, 0.375, 0.5, 0.625, 0.5, 0.625, 0.75, 0.375, 0.75, 0.375, 0.75, 0.625, 0.75, 0.625, 1.0, 0.375, 1.0, 0.125, 0.5, 0.375, 0.5, 0.375, 0.75, 0.125, 0.75, 0.625, 0.5, 0.875, 0.5, 0.875, 0.75, 0.625, 0.75])
me_cube_029.update()
me_cylinder_012 = bpy.data.meshes.new('Cylinder.012')
me_cylinder_012.from_pydata([(0.0, 1.0, -5.0), (0.0, 1.0, 5.0), (0.2817, 0.9595, -5.0), (0.2817, 0.9595, 5.0), (0.5406, 0.8413, -5.0), (0.5406, 0.8413, 5.0), (0.7557, 0.6549, -5.0), (0.7557, 0.6549, 5.0), (0.9096, 0.4154, -5.0), (0.9096, 0.4154, 5.0), (0.9898, 0.1423, -5.0), (0.9898, 0.1423, 5.0), (0.9898, -0.1423, -5.0), (0.9898, -0.1423, 5.0), (0.9096, -0.4154, -5.0), (0.9096, -0.4154, 5.0), (0.7557, -0.6549, -5.0), (0.7557, -0.6549, 5.0), (0.5406, -0.8413, -5.0), (0.5406, -0.8413, 5.0), (0.2817, -0.9595, -5.0), (0.2817, -0.9595, 5.0), (0.0, -1.0, -5.0), (0.0, -1.0, 5.0), (-0.2817, -0.9595, -5.0), (-0.2817, -0.9595, 5.0), (-0.5406, -0.8413, -5.0), (-0.5406, -0.8413, 5.0), (-0.7557, -0.6549, -5.0), (-0.7557, -0.6549, 5.0), (-0.9096, -0.4154, -5.0), (-0.9096, -0.4154, 5.0), (-0.9898, -0.1423, -5.0), (-0.9898, -0.1423, 5.0), (-0.9898, 0.1423, -5.0), (-0.9898, 0.1423, 5.0), (-0.9096, 0.4154, -5.0), (-0.9096, 0.4154, 5.0), (-0.7557, 0.6549, -5.0), (-0.7557, 0.6549, 5.0), (-0.5406, 0.8413, -5.0), (-0.5406, 0.8413, 5.0), (-0.2817, 0.9595, -5.0), (-0.2817, 0.9595, 5.0)], [], [(0, 1, 3, 2), (2, 3, 5, 4), (4, 5, 7, 6), (6, 7, 9, 8), (8, 9, 11, 10), (10, 11, 13, 12), (12, 13, 15, 14), (14, 15, 17, 16), (16, 17, 19, 18), (18, 19, 21, 20), (20, 21, 23, 22), (22, 23, 25, 24), (24, 25, 27, 26), (26, 27, 29, 28), (28, 29, 31, 30), (30, 31, 33, 32), (32, 33, 35, 34), (34, 35, 37, 36), (36, 37, 39, 38), (38, 39, 41, 40), (3, 1, 43, 41, 39, 37, 35, 33, 31, 29, 27, 25, 23, 21, 19, 17, 15, 13, 11, 9, 7, 5), (40, 41, 43, 42), (42, 43, 1, 0), (0, 2, 4, 6, 8, 10, 12, 14, 16, 18, 20, 22, 24, 26, 28, 30, 32, 34, 36, 38, 40, 42)])
_uv = me_cylinder_012.uv_layers.new(name='UVMap')
_uv.uv.foreach_set('vector', [1.0, 0.5, 1.0, 1.0, 0.9545, 1.0, 0.9545, 0.5, 0.9545, 0.5, 0.9545, 1.0, 0.9091, 1.0, 0.9091, 0.5, 0.9091, 0.5, 0.9091, 1.0, 0.8636, 1.0, 0.8636, 0.5, 0.8636, 0.5, 0.8636, 1.0, 0.8182, 1.0, 0.8182, 0.5, 0.8182, 0.5, 0.8182, 1.0, 0.7727, 1.0, 0.7727, 0.5, 0.7727, 0.5, 0.7727, 1.0, 0.7273, 1.0, 0.7273, 0.5, 0.7273, 0.5, 0.7273, 1.0, 0.6818, 1.0, 0.6818, 0.5, 0.6818, 0.5, 0.6818, 1.0, 0.6364, 1.0, 0.6364, 0.5, 0.6364, 0.5, 0.6364, 1.0, 0.5909, 1.0, 0.5909, 0.5, 0.5909, 0.5, 0.5909, 1.0, 0.5455, 1.0, 0.5455, 0.5, 0.5455, 0.5, 0.5455, 1.0, 0.5, 1.0, 0.5, 0.5, 0.5, 0.5, 0.5, 1.0, 0.4545, 1.0, 0.4545, 0.5, 0.4545, 0.5, 0.4545, 1.0, 0.4091, 1.0, 0.4091, 0.5, 0.4091, 0.5, 0.4091, 1.0, 0.3636, 1.0, 0.3636, 0.5, 0.3636, 0.5, 0.3636, 1.0, 0.3182, 1.0, 0.3182, 0.5, 0.3182, 0.5, 0.3182, 1.0, 0.2727, 1.0, 0.2727, 0.5, 0.2727, 0.5, 0.2727, 1.0, 0.2273, 1.0, 0.2273, 0.5, 0.2273, 0.5, 0.2273, 1.0, 0.1818, 1.0, 0.1818, 0.5, 0.1818, 0.5, 0.1818, 1.0, 0.1364, 1.0, 0.1364, 0.5, 0.1364, 0.5, 0.1364, 1.0, 0.09091, 1.0, 0.09091, 0.5, 0.3176, 0.4803, 0.25, 0.49, 0.1824, 0.4803, 0.1202, 0.4519, 0.06862, 0.4072, 0.03169, 0.3497, 0.01244, 0.2842, 0.01244, 0.2158, 0.03169, 0.1503, 0.06862, 0.09283, 0.1202, 0.0481, 0.1824, 0.01972, 0.25, 0.01, 0.3176, 0.01972, 0.3798, 0.0481, 0.4314, 0.09283, 0.4683, 0.1503, 0.4876, 0.2158, 0.4876, 0.2842, 0.4683, 0.3497, 0.4314, 0.4072, 0.3798, 0.4519, 0.09091, 0.5, 0.09091, 1.0, 0.04545, 1.0, 0.04545, 0.5, 0.04545, 0.5, 0.04545, 1.0, -2.682e-07, 1.0, -2.682e-07, 0.5, 0.75, 0.49, 0.8176, 0.4803, 0.8798, 0.4519, 0.9314, 0.4072, 0.9683, 0.3497, 0.9876, 0.2842, 0.9876, 0.2158, 0.9683, 0.1503, 0.9314, 0.09283, 0.8798, 0.0481, 0.8176, 0.01972, 0.75, 0.01, 0.6824, 0.01972, 0.6202, 0.0481, 0.5686, 0.09283, 0.5317, 0.1503, 0.5124, 0.2158, 0.5124, 0.2842, 0.5317, 0.3497, 0.5686, 0.4072, 0.6202, 0.4519, 0.6824, 0.4803])
me_cylinder_012.update()
me_b_ziercurve = bpy.data.meshes.new('BézierCurve')
me_b_ziercurve.from_pydata([(-3.164, 7.87, 10.13), (-3.057, 7.763, 10.3), (-2.498, 8.275, 9.707), (-2.327, 8.212, 9.848), (-4.444, 8.555, 8.041), (-4.257, 8.56, 8.176), (-1.829, 8.305, 9.202), (-1.742, 6.836, 9.132), (-4.242, 6.492, 8.1), (-4.429, 6.487, 7.965), (-4.587, 6.822, 7.838), (-4.752, 6.942, 7.731), (-4.885, 7.113, 7.651), (-4.975, 7.32, 7.605), (-5.015, 7.547, 7.596), (-5.022, 7.84, 7.658), (-4.957, 8.043, 7.724), (-4.825, 8.163, 7.789), (-4.675, 8.291, 7.908), (-3.883, 8.596, 7.218), (-3.691, 8.601, 7.346), (-1.26, 8.347, 8.368), (-1.212, 6.874, 8.354), (-3.718, 6.53, 7.331), (-3.91, 6.525, 7.202), (-4.071, 6.859, 7.08), (-4.236, 6.979, 6.974), (-4.368, 7.15, 6.891), (-4.454, 7.358, 6.84), (-4.489, 7.585, 6.824), (-4.469, 7.814, 6.845), (-4.397, 8.025, 6.9), (-4.277, 8.203, 6.985), (-4.12, 8.332, 7.094), (-2.935, 8.496, 6.673), (-2.741, 8.501, 6.798), (-1.61, 8.247, 6.919), (-0.5659, 6.888, 7.366), (-2.788, 6.429, 6.813), (-2.982, 6.424, 6.688), (-3.143, 6.758, 6.567), (-3.309, 6.878, 6.46), (-3.439, 7.049, 6.377), (-3.524, 7.257, 6.322), (-3.556, 7.484, 6.302), (-3.533, 7.713, 6.318), (-3.457, 7.925, 6.368), (-3.334, 8.102, 6.449), (-3.174, 8.231, 6.553), (-1.65, 8.3, 5.221), (-1.456, 8.305, 5.345), (0.1386, 8.354, 6.211), (-0.3023, 6.563, 5.455), (-1.45, 6.237, 5.343), (-1.679, 6.231, 5.212), (-1.841, 6.56, 5.092), (-2.005, 6.682, 4.985), (-2.133, 6.853, 4.9), (-2.215, 7.061, 4.845), (-2.244, 7.289, 4.823), (-2.218, 7.517, 4.837), (-2.139, 7.728, 4.885), (-2.014, 7.905, 4.964), (-1.85, 8.037, 5.067), (0.2267, 8.276, 4.498), (0.4202, 8.281, 4.599), (0.5511, 8.027, 4.773), (0.5637, 6.554, 4.815), (0.3537, 6.21, 4.635), (0.1602, 6.205, 4.534), (-0.000992, 6.539, 4.436), (-0.1648, 6.659, 4.348), (-0.293, 6.83, 4.278), (-0.3752, 7.037, 4.232), (-0.4047, 7.265, 4.212), (-0.3791, 7.493, 4.221), (-0.3005, 7.705, 4.258), (-0.1753, 7.883, 4.321), (-0.0136, 8.012, 4.403), (3.951, 6.826, 2.092), (4.143, 6.831, 2.219), (4.273, 6.577, 2.971), (4.28, 5.105, 3.02), (4.071, 4.76, 2.273), (3.879, 4.755, 2.146), (3.719, 5.089, 2.022), (3.557, 5.209, 1.91), (3.43, 5.38, 1.821), (3.349, 5.588, 1.762), (3.32, 5.815, 1.736), (3.347, 6.044, 1.746), (3.426, 6.256, 1.792), (3.551, 6.433, 1.869), (3.712, 6.562, 1.972), (4.715, 6.788, 1.582), (4.904, 6.794, 1.713), (5.032, 6.54, 1.841), (5.035, 5.067, 1.896), (4.828, 4.723, 1.773), (4.638, 4.717, 1.642), (4.481, 5.051, 1.515), (4.321, 5.172, 1.4), (4.196, 5.342, 1.308), (4.116, 5.549, 1.246), (4.089, 5.777, 1.219), (4.115, 6.006, 1.229), (4.194, 6.217, 1.275), (4.318, 6.395, 1.354), (4.477, 6.524, 1.459), (5.423, 6.75, 0.5788), (5.608, 6.756, 0.7157), (5.731, 6.502, 0.8496), (5.732, 5.029, 0.909), (5.529, 4.685, 0.7803), (5.343, 4.679, 0.6435), (5.19, 5.013, 0.5096), (5.034, 5.133, 0.3894), (4.913, 5.303, 0.2928), (4.835, 5.511, 0.2275), (4.809, 5.738, 0.1988), (4.835, 5.967, 0.2091), (4.912, 6.178, 0.2575), (5.034, 6.356, 0.3401), (5.19, 6.485, 0.4502), (6.045, 6.716, -0.2251), (6.22, 6.722, -0.07587), (6.333, 6.469, 0.0701), (6.331, 4.997, 0.1325), (6.138, 4.652, -0.007937), (5.962, 4.646, -0.1572), (5.819, 4.979, -0.3032), (5.671, 5.098, -0.434), (5.557, 5.268, -0.5392), (5.484, 5.475, -0.6101), (5.459, 5.703, -0.641), (5.485, 5.931, -0.6294), (5.558, 6.143, -0.5763), (5.673, 6.322, -0.4859), (5.821, 6.451, -0.3656), (6.555, 6.692, -0.7688), (6.698, 6.699, -0.5876), (6.779, 6.447, -0.411), (6.776, 4.975, -0.3473), (6.614, 4.629, -0.5183), (6.472, 4.621, -0.6995), (6.36, 4.953, -0.8761), (6.241, 5.071, -1.034), (6.148, 5.24, -1.16), (6.089, 5.447, -1.244), (6.069, 5.674, -1.28), (6.09, 5.903, -1.264), (6.15, 6.115, -1.198), (6.243, 6.294, -1.087), (6.363, 6.425, -0.9398), (6.964, 6.682, -1.483), (6.964, 6.691, -0.753), (6.908, 6.442, -0.5293), (6.908, 4.969, -0.4667), (6.883, 4.621, -0.6849), (6.883, 4.611, -1.415), (6.908, 4.941, -1.639), (6.908, 5.057, -1.838), (6.908, 5.225, -1.996), (6.908, 5.43, -2.101), (6.908, 5.657, -2.143), (6.908, 5.886, -2.12), (6.908, 6.1, -2.034), (6.908, 6.28, -1.89), (6.908, 6.413, -1.702)], [(0, 1), (2, 3), (5, 6), (7, 8), (20, 21), (22, 23), (35, 36), (37, 38), (50, 51), (52, 53), (65, 66), (67, 68), (80, 81), (82, 83), (95, 96), (97, 98), (110, 111), (112, 113), (125, 126), (127, 128), (140, 141), (142, 143), (155, 156), (157, 158)], [(4, 19, 33, 18), (5, 20, 19, 4), (9, 24, 23, 8), (10, 25, 24, 9), (11, 26, 25, 10), (12, 27, 26, 11), (13, 28, 27, 12), (14, 29, 28, 13), (15, 30, 29, 14), (16, 31, 30, 15), (17, 32, 31, 16), (18, 33, 32, 17), (19, 34, 48, 33), (20, 35, 34, 19), (24, 39, 38, 23), (25, 40, 39, 24), (26, 41, 40, 25), (27, 42, 41, 26), (28, 43, 42, 27), (29, 44, 43, 28), (30, 45, 44, 29), (31, 46, 45, 30), (32, 47, 46, 31), (33, 48, 47, 32), (34, 49, 63, 48), (35, 50, 49, 34), (39, 54, 53, 38), (40, 55, 54, 39), (41, 56, 55, 40), (42, 57, 56, 41), (43, 58, 57, 42), (44, 59, 58, 43), (45, 60, 59, 44), (46, 61, 60, 45), (47, 62, 61, 46), (48, 63, 62, 47), (49, 64, 78, 63), (50, 65, 64, 49), (54, 69, 68, 53), (55, 70, 69, 54), (56, 71, 70, 55), (57, 72, 71, 56), (58, 73, 72, 57), (59, 74, 73, 58), (60, 75, 74, 59), (61, 76, 75, 60), (62, 77, 76, 61), (63, 78, 77, 62), (64, 79, 93, 78), (65, 80, 79, 64), (69, 84, 83, 68), (70, 85, 84, 69), (71, 86, 85, 70), (72, 87, 86, 71), (73, 88, 87, 72), (74, 89, 88, 73), (75, 90, 89, 74), (76, 91, 90, 75), (77, 92, 91, 76), (78, 93, 92, 77), (79, 94, 108, 93), (80, 95, 94, 79), (84, 99, 98, 83), (85, 100, 99, 84), (86, 101, 100, 85), (87, 102, 101, 86), (88, 103, 102, 87), (89, 104, 103, 88), (90, 105, 104, 89), (91, 106, 105, 90), (92, 107, 106, 91), (93, 108, 107, 92), (94, 109, 123, 108), (95, 110, 109, 94), (99, 114, 113, 98), (100, 115, 114, 99), (101, 116, 115, 100), (102, 117, 116, 101), (103, 118, 117, 102), (104, 119, 118, 103), (105, 120, 119, 104), (106, 121, 120, 105), (107, 122, 121, 106), (108, 123, 122, 107), (109, 124, 138, 123), (110, 125, 124, 109), (114, 129, 128, 113), (115, 130, 129, 114), (116, 131, 130, 115), (117, 132, 131, 116), (118, 133, 132, 117), (119, 134, 133, 118), (120, 135, 134, 119), (121, 136, 135, 120), (122, 137, 136, 121), (123, 138, 137, 122), (124, 139, 153, 138), (125, 140, 139, 124), (129, 144, 143, 128), (130, 145, 144, 129), (131, 146, 145, 130), (132, 147, 146, 131), (133, 148, 147, 132), (134, 149, 148, 133), (135, 150, 149, 134), (136, 151, 150, 135), (137, 152, 151, 136), (138, 153, 152, 137), (139, 154, 168, 153), (140, 155, 154, 139), (144, 159, 158, 143), (145, 160, 159, 144), (146, 161, 160, 145), (147, 162, 161, 146), (148, 163, 162, 147), (149, 164, 163, 148), (150, 165, 164, 149), (151, 166, 165, 150), (152, 167, 166, 151), (153, 168, 167, 152)])
me_b_ziercurve.polygons.foreach_set('use_smooth', [True] * 120)
_uv = me_b_ziercurve.uv_layers.new(name='UVMap')
_uv.uv.foreach_set('vector', [0.1667, 1.0, 0.25, 1.0, 0.25, 0.9545, 0.1667, 0.9545, 0.1667, 0.04545, 0.25, 0.04545, 0.25, 0.0, 0.1667, 0.0, 0.1667, 0.5455, 0.25, 0.5455, 0.25, 0.5, 0.1667, 0.5, 0.1667, 0.5909, 0.25, 0.5909, 0.25, 0.5455, 0.1667, 0.5455, 0.1667, 0.6364, 0.25, 0.6364, 0.25, 0.5909, 0.1667, 0.5909, 0.1667, 0.6818, 0.25, 0.6818, 0.25, 0.6364, 0.1667, 0.6364, 0.1667, 0.7273, 0.25, 0.7273, 0.25, 0.6818, 0.1667, 0.6818, 0.1667, 0.7727, 0.25, 0.7727, 0.25, 0.7273, 0.1667, 0.7273, 0.1667, 0.8182, 0.25, 0.8182, 0.25, 0.7727, 0.1667, 0.7727, 0.1667, 0.8636, 0.25, 0.8636, 0.25, 0.8182, 0.1667, 0.8182, 0.1667, 0.9091, 0.25, 0.9091, 0.25, 0.8636, 0.1667, 0.8636, 0.1667, 0.9545, 0.25, 0.9545, 0.25, 0.9091, 0.1667, 0.9091, 0.25, 1.0, 0.3333, 1.0, 0.3333, 0.9545, 0.25, 0.9545, 0.25, 0.04545, 0.3333, 0.04545, 0.3333, 0.0, 0.25, 0.0, 0.25, 0.5455, 0.3333, 0.5455, 0.3333, 0.5, 0.25, 0.5, 0.25, 0.5909, 0.3333, 0.5909, 0.3333, 0.5455, 0.25, 0.5455, 0.25, 0.6364, 0.3333, 0.6364, 0.3333, 0.5909, 0.25, 0.5909, 0.25, 0.6818, 0.3333, 0.6818, 0.3333, 0.6364, 0.25, 0.6364, 0.25, 0.7273, 0.3333, 0.7273, 0.3333, 0.6818, 0.25, 0.6818, 0.25, 0.7727, 0.3333, 0.7727, 0.3333, 0.7273, 0.25, 0.7273, 0.25, 0.8182, 0.3333, 0.8182, 0.3333, 0.7727, 0.25, 0.7727, 0.25, 0.8636, 0.3333, 0.8636, 0.3333, 0.8182, 0.25, 0.8182, 0.25, 0.9091, 0.3333, 0.9091, 0.3333, 0.8636, 0.25, 0.8636, 0.25, 0.9545, 0.3333, 0.9545, 0.3333, 0.9091, 0.25, 0.9091, 0.3333, 1.0, 0.4145, 1.0, 0.4167, 0.9557, 0.3333, 0.9545, 0.3333, 0.04545, 0.4145, 0.04545, 0.4145, 0.0, 0.3333, 0.0, 0.3333, 0.5455, 0.4167, 0.5466, 0.4173, 0.4958, 0.3333, 0.5, 0.3333, 0.5909, 0.4167, 0.5921, 0.4167, 0.5466, 0.3333, 0.5455, 0.3333, 0.6364, 0.4167, 0.6375, 0.4167, 0.5921, 0.3333, 0.5909, 0.3333, 0.6818, 0.4167, 0.683, 0.4167, 0.6375, 0.3333, 0.6364, 0.3333, 0.7273, 0.4167, 0.7284, 0.4167, 0.683, 0.3333, 0.6818, 0.3333, 0.7727, 0.4167, 0.7739, 0.4167, 0.7284, 0.3333, 0.7273, 0.3333, 0.8182, 0.4167, 0.8194, 0.4167, 0.7739, 0.3333, 0.7727, 0.3333, 0.8636, 0.4167, 0.8648, 0.4167, 0.8194, 0.3333, 0.8182, 0.3333, 0.9091, 0.4167, 0.9103, 0.4167, 0.8648, 0.3333, 0.8636, 0.3333, 0.9545, 0.4167, 0.9557, 0.4167, 0.9103, 0.3333, 0.9091, 0.4145, 1.0, 0.5, 1.0, 0.5, 0.9545, 0.4167, 0.9557, 0.4145, 0.04545, 0.5, 0.04545, 0.5, 0.0, 0.4145, 0.0, 0.4167, 0.5466, 0.5, 0.5455, 0.5, 0.5, 0.4173, 0.4958, 0.4167, 0.5921, 0.5, 0.5909, 0.5, 0.5455, 0.4167, 0.5466, 0.4167, 0.6375, 0.5, 0.6364, 0.5, 0.5909, 0.4167, 0.5921, 0.4167, 0.683, 0.5, 0.6818, 0.5, 0.6364, 0.4167, 0.6375, 0.4167, 0.7284, 0.5, 0.7273, 0.5, 0.6818, 0.4167, 0.683, 0.4167, 0.7739, 0.5, 0.7727, 0.5, 0.7273, 0.4167, 0.7284, 0.4167, 0.8194, 0.5, 0.8182, 0.5, 0.7727, 0.4167, 0.7739, 0.4167, 0.8648, 0.5, 0.8636, 0.5, 0.8182, 0.4167, 0.8194, 0.4167, 0.9103, 0.5, 0.9091, 0.5, 0.8636, 0.4167, 0.8648, 0.4167, 0.9557, 0.5, 0.9545, 0.5, 0.9091, 0.4167, 0.9103, 0.5, 1.0, 0.5833, 1.0, 0.5833, 0.9545, 0.5, 0.9545, 0.5, 0.04545, 0.5833, 0.04545, 0.5833, 0.0, 0.5, 0.0, 0.5, 0.5455, 0.5833, 0.5455, 0.5833, 0.5, 0.5, 0.5, 0.5, 0.5909, 0.5833, 0.5909, 0.5833, 0.5455, 0.5, 0.5455, 0.5, 0.6364, 0.5833, 0.6364, 0.5833, 0.5909, 0.5, 0.5909, 0.5, 0.6818, 0.5833, 0.6818, 0.5833, 0.6364, 0.5, 0.6364, 0.5, 0.7273, 0.5833, 0.7273, 0.5833, 0.6818, 0.5, 0.6818, 0.5, 0.7727, 0.5833, 0.7727, 0.5833, 0.7273, 0.5, 0.7273, 0.5, 0.8182, 0.5833, 0.8182, 0.5833, 0.7727, 0.5, 0.7727, 0.5, 0.8636, 0.5833, 0.8636, 0.5833, 0.8182, 0.5, 0.8182, 0.5, 0.9091, 0.5833, 0.9091, 0.5833, 0.8636, 0.5, 0.8636, 0.5, 0.9545, 0.5833, 0.9545, 0.5833, 0.9091, 0.5, 0.9091, 0.5833, 1.0, 0.6667, 1.0, 0.6667, 0.9545, 0.5833, 0.9545, 0.5833, 0.04545, 0.6667, 0.04545, 0.6667, 0.0, 0.5833, 0.0, 0.5833, 0.5455, 0.6667, 0.5455, 0.6667, 0.5, 0.5833, 0.5, 0.5833, 0.5909, 0.6667, 0.5909, 0.6667, 0.5455, 0.5833, 0.5455, 0.5833, 0.6364, 0.6667, 0.6364, 0.6667, 0.5909, 0.5833, 0.5909, 0.5833, 0.6818, 0.6667, 0.6818, 0.6667, 0.6364, 0.5833, 0.6364, 0.5833, 0.7273, 0.6667, 0.7273, 0.6667, 0.6818, 0.5833, 0.6818, 0.5833, 0.7727, 0.6667, 0.7727, 0.6667, 0.7273, 0.5833, 0.7273, 0.5833, 0.8182, 0.6667, 0.8182, 0.6667, 0.7727, 0.5833, 0.7727, 0.5833, 0.8636, 0.6667, 0.8636, 0.6667, 0.8182, 0.5833, 0.8182, 0.5833, 0.9091, 0.6667, 0.9091, 0.6667, 0.8636, 0.5833, 0.8636, 0.5833, 0.9545, 0.6667, 0.9545, 0.6667, 0.9091, 0.5833, 0.9091, 0.6667, 1.0, 0.75, 1.0, 0.75, 0.9545, 0.6667, 0.9545, 0.6667, 0.04545, 0.75, 0.04545, 0.75, 0.0, 0.6667, 0.0, 0.6667, 0.5455, 0.75, 0.5455, 0.75, 0.5, 0.6667, 0.5, 0.6667, 0.5909, 0.75, 0.5909, 0.75, 0.5455, 0.6667, 0.5455, 0.6667, 0.6364, 0.75, 0.6364, 0.75, 0.5909, 0.6667, 0.5909, 0.6667, 0.6818, 0.75, 0.6818, 0.75, 0.6364, 0.6667, 0.6364, 0.6667, 0.7273, 0.75, 0.7273, 0.75, 0.6818, 0.6667, 0.6818, 0.6667, 0.7727, 0.75, 0.7727, 0.75, 0.7273, 0.6667, 0.7273, 0.6667, 0.8182, 0.75, 0.8182, 0.75, 0.7727, 0.6667, 0.7727, 0.6667, 0.8636, 0.75, 0.8636, 0.75, 0.8182, 0.6667, 0.8182, 0.6667, 0.9091, 0.75, 0.9091, 0.75, 0.8636, 0.6667, 0.8636, 0.6667, 0.9545, 0.75, 0.9545, 0.75, 0.9091, 0.6667, 0.9091, 0.75, 1.0, 0.8333, 1.0, 0.8333, 0.9545, 0.75, 0.9545, 0.75, 0.04545, 0.8333, 0.04545, 0.8333, 0.0, 0.75, 0.0, 0.75, 0.5455, 0.8333, 0.5455, 0.8333, 0.5, 0.75, 0.5, 0.75, 0.5909, 0.8333, 0.5909, 0.8333, 0.5455, 0.75, 0.5455, 0.75, 0.6364, 0.8333, 0.6364, 0.8333, 0.5909, 0.75, 0.5909, 0.75, 0.6818, 0.8333, 0.6818, 0.8333, 0.6364, 0.75, 0.6364, 0.75, 0.7273, 0.8333, 0.7273, 0.8333, 0.6818, 0.75, 0.6818, 0.75, 0.7727, 0.8333, 0.7727, 0.8333, 0.7273, 0.75, 0.7273, 0.75, 0.8182, 0.8333, 0.8182, 0.8333, 0.7727, 0.75, 0.7727, 0.75, 0.8636, 0.8333, 0.8636, 0.8333, 0.8182, 0.75, 0.8182, 0.75, 0.9091, 0.8333, 0.9091, 0.8333, 0.8636, 0.75, 0.8636, 0.75, 0.9545, 0.8333, 0.9545, 0.8333, 0.9091, 0.75, 0.9091, 0.8333, 1.0, 0.9167, 1.0, 0.9167, 0.9545, 0.8333, 0.9545, 0.8333, 0.04545, 0.9167, 0.04545, 0.9167, 0.0, 0.8333, 0.0, 0.8333, 0.5455, 0.9167, 0.5455, 0.9167, 0.5, 0.8333, 0.5, 0.8333, 0.5909, 0.9167, 0.5909, 0.9167, 0.5455, 0.8333, 0.5455, 0.8333, 0.6364, 0.9167, 0.6364, 0.9167, 0.5909, 0.8333, 0.5909, 0.8333, 0.6818, 0.9167, 0.6818, 0.9167, 0.6364, 0.8333, 0.6364, 0.8333, 0.7273, 0.9167, 0.7273, 0.9167, 0.6818, 0.8333, 0.6818, 0.8333, 0.7727, 0.9167, 0.7727, 0.9167, 0.7273, 0.8333, 0.7273, 0.8333, 0.8182, 0.9167, 0.8182, 0.9167, 0.7727, 0.8333, 0.7727, 0.8333, 0.8636, 0.9167, 0.8636, 0.9167, 0.8182, 0.8333, 0.8182, 0.8333, 0.9091, 0.9167, 0.9091, 0.9167, 0.8636, 0.8333, 0.8636, 0.8333, 0.9545, 0.9167, 0.9545, 0.9167, 0.9091, 0.8333, 0.9091, 0.9167, 1.0, 1.0, 1.0, 1.0, 0.9545, 0.9167, 0.9545, 0.9167, 0.04545, 1.0, 0.04545, 1.0, 0.0, 0.9167, 0.0, 0.9167, 0.5455, 1.0, 0.5455, 1.0, 0.5, 0.9167, 0.5, 0.9167, 0.5909, 1.0, 0.5909, 1.0, 0.5455, 0.9167, 0.5455, 0.9167, 0.6364, 1.0, 0.6364, 1.0, 0.5909, 0.9167, 0.5909, 0.9167, 0.6818, 1.0, 0.6818, 1.0, 0.6364, 0.9167, 0.6364, 0.9167, 0.7273, 1.0, 0.7273, 1.0, 0.6818, 0.9167, 0.6818, 0.9167, 0.7727, 1.0, 0.7727, 1.0, 0.7273, 0.9167, 0.7273, 0.9167, 0.8182, 1.0, 0.8182, 1.0, 0.7727, 0.9167, 0.7727, 0.9167, 0.8636, 1.0, 0.8636, 1.0, 0.8182, 0.9167, 0.8182, 0.9167, 0.9091, 1.0, 0.9091, 1.0, 0.8636, 0.9167, 0.8636, 0.9167, 0.9545, 1.0, 0.9545, 1.0, 0.9091, 0.9167, 0.9091])
me_b_ziercurve.auto_texspace = False
me_b_ziercurve.update()

# ---- objects
ob_light = bpy.data.objects.new('Light', light_light)
ob_camera = bpy.data.objects.new('Camera', cam_camera)
ob_cube_003 = bpy.data.objects.new('Cube.003', me_cube_003)
ob_cube_002 = bpy.data.objects.new('Cube.002', me_cube_005)
ob_cube_004 = bpy.data.objects.new('Cube.004', me_cube_006)
ob_cube_001 = bpy.data.objects.new('Cube.001', me_cube_007)
ob_cube = bpy.data.objects.new('Cube', me_cube_009)
ob_cylinder = bpy.data.objects.new('Cylinder', me_cylinder_001)
ob_cylinder_001 = bpy.data.objects.new('Cylinder.001', me_cylinder_003)
ob_cube_005 = bpy.data.objects.new('Cube.005', me_cube_012)
ob_cube_006 = bpy.data.objects.new('Cube.006', me_cube_013)
ob_cylinder_002 = bpy.data.objects.new('Cylinder.002', me_cylinder_004)
ob_cube_007 = bpy.data.objects.new('Cube.007', me_cube_014)
ob_cube_008 = bpy.data.objects.new('Cube.008', me_cube_015)
ob_light_001 = bpy.data.objects.new('Light.001', light_light_001)
ob_cylinder_003 = bpy.data.objects.new('Cylinder.003', me_cylinder_006)
ob_cube_009 = bpy.data.objects.new('Cube.009', me_cube_018)
ob_cube_010 = bpy.data.objects.new('Cube.010', me_cube_019)
ob_cylinder_004 = bpy.data.objects.new('Cylinder.004', me_cylinder_007)
ob_cube_011 = bpy.data.objects.new('Cube.011', me_cube_020)
ob_cube_012 = bpy.data.objects.new('Cube.012', me_cube_021)
ob_cylinder_005 = bpy.data.objects.new('Cylinder.005', me_cylinder_008)
ob_cube_013 = bpy.data.objects.new('Cube.013', me_cube_022)
ob_cube_014 = bpy.data.objects.new('Cube.014', me_cube_023)
ob_cylinder_006 = bpy.data.objects.new('Cylinder.006', me_cylinder_009)
ob_cube_015 = bpy.data.objects.new('Cube.015', me_cube_024)
ob_cube_016 = bpy.data.objects.new('Cube.016', me_cube_025)
ob_cylinder_007 = bpy.data.objects.new('Cylinder.007', me_cylinder_010)
ob_cube_017 = bpy.data.objects.new('Cube.017', me_cube_026)
ob_cube_018 = bpy.data.objects.new('Cube.018', me_cube_027)
ob_cube_019 = bpy.data.objects.new('Cube.019', me_cube_028)
ob_cube_020 = bpy.data.objects.new('Cube.020', me_cube_029)
ob_cylinder_008 = bpy.data.objects.new('Cylinder.008', me_cylinder_012)
ob_b_ziercurve = bpy.data.objects.new('BézierCurve', me_b_ziercurve)

# ---- transforms, parenting, visibility, modifiers, constraints
ob_light.location = (-4.777, -3.871, 9.244)
ob_light.rotation_euler = (0.6503, 0.05522, 1.866)
ob_light.lock_rotations_4d = False
ob_light.empty_display_type = 'ARROWS'
ob_light.color = (0.0, 0.0, 0.0, 0.0)
ob_light.lineart.crease_threshold = 0.0
ob_camera.location = (-1.497, -11.77, 8.286)
ob_camera.rotation_euler = (1.109, 0.0, 0.8149)
ob_camera.lock_rotations_4d = False
ob_camera.empty_display_type = 'ARROWS'
ob_camera.color = (0.0, 0.0, 0.0, 0.0)
ob_camera.display_type = 'WIRE'
ob_camera.lineart.crease_threshold = 0.0
ob_cube_003.location = (-12.85, -0.8766, 3.34)
ob_cube_003.scale = (0.75, 0.7, 1.0)
ob_cube_003.lock_rotations_4d = False
ob_cube_003.empty_display_type = 'ARROWS'
ob_cube_003.lineart.crease_threshold = 0.0
ob_cube_002.location = (-12.85, -4.877, 3.34)
ob_cube_002.scale = (0.75, 0.7, 1.0)
ob_cube_002.lock_rotations_4d = False
ob_cube_002.empty_display_type = 'ARROWS'
ob_cube_002.lineart.crease_threshold = 0.0
ob_cube_004.location = (-8.853, -4.877, 3.34)
ob_cube_004.scale = (0.75, 0.7, 1.0)
ob_cube_004.lock_rotations_4d = False
ob_cube_004.empty_display_type = 'ARROWS'
ob_cube_004.lineart.crease_threshold = 0.0
ob_cube_001.location = (-8.853, -0.8766, 3.34)
ob_cube_001.scale = (0.75, 0.7, 1.0)
ob_cube_001.lock_rotations_4d = False
ob_cube_001.empty_display_type = 'ARROWS'
ob_cube_001.lineart.crease_threshold = 0.0
ob_cube.location = (-10.85, -2.877, 14.34)
ob_cube.scale = (3.456, 2.88, 3.064)
ob_cylinder.location = (-28.08, -2.923, 18.88)
ob_cylinder.rotation_euler = (1.571, -2.094, -1.571)
ob_cylinder.scale = (1.083, 1.083, 8.539)
ob_cylinder_001.location = (-10.82, 7.316, 0.6415)
ob_cylinder_001.rotation_euler = (1.571, 1.047, 1.571)
ob_cylinder_001.scale = (0.085, 0.085, 0.36)
ob_cube_005.location = (-9.016, 7.316, 0.6415)
ob_cube_005.rotation_euler = (0.5236, -0.0, 0.0)
ob_cube_005.scale = (0.27, 0.3, 1.0)
ob_cube_006.location = (-12.62, 7.316, 0.6415)
ob_cube_006.rotation_euler = (0.5236, -0.0, 0.0)
ob_cube_006.scale = (0.27, 0.3, 1.0)
ob_cylinder_002.location = (-10.72, 6.36, 2.383)
ob_cylinder_002.rotation_euler = (1.571, 1.047, 1.571)
ob_cylinder_002.scale = (0.085, 0.085, 0.36)
ob_cube_007.location = (-9.016, 6.316, 2.374)
ob_cube_007.rotation_euler = (0.5236, -0.0, 0.0)
ob_cube_007.scale = (0.27, 0.3, 1.0)
ob_cube_008.location = (-12.62, 6.316, 2.374)
ob_cube_008.rotation_euler = (0.5236, -0.0, 0.0)
ob_cube_008.scale = (0.27, 0.3, 1.0)
ob_light_001.location = (-4.841, -4.429, 13.2)
ob_light_001.rotation_euler = (0.6503, 0.05522, 1.866)
ob_light_001.lock_rotations_4d = False
ob_light_001.empty_display_type = 'ARROWS'
ob_light_001.color = (0.0, 0.0, 0.0, 0.0)
ob_light_001.lineart.crease_threshold = 0.0
ob_cylinder_003.location = (-10.82, 5.316, 4.106)
ob_cylinder_003.rotation_euler = (1.571, 1.047, 1.571)
ob_cylinder_003.scale = (0.085, 0.085, 0.36)
ob_cube_009.location = (-9.016, 5.316, 4.106)
ob_cube_009.rotation_euler = (0.5236, -0.0, 0.0)
ob_cube_009.scale = (0.27, 0.3, 1.0)
ob_cube_010.location = (-12.62, 5.316, 4.106)
ob_cube_010.rotation_euler = (0.5236, -0.0, 0.0)
ob_cube_010.scale = (0.27, 0.3, 1.0)
ob_cylinder_004.location = (-10.82, 4.316, 5.838)
ob_cylinder_004.rotation_euler = (1.571, 1.047, 1.571)
ob_cylinder_004.scale = (0.085, 0.085, 0.36)
ob_cube_011.location = (-9.016, 4.316, 5.838)
ob_cube_011.rotation_euler = (0.5236, -0.0, 0.0)
ob_cube_011.scale = (0.27, 0.3, 1.0)
ob_cube_012.location = (-12.62, 4.316, 5.838)
ob_cube_012.rotation_euler = (0.5236, -0.0, 0.0)
ob_cube_012.scale = (0.27, 0.3, 1.0)
ob_cylinder_005.location = (-10.83, 3.319, 7.574)
ob_cylinder_005.rotation_euler = (1.571, 1.047, 1.571)
ob_cylinder_005.scale = (0.085, 0.085, 0.36)
ob_cube_013.location = (-9.033, 3.319, 7.574)
ob_cube_013.rotation_euler = (0.5236, -0.0, 0.0)
ob_cube_013.scale = (0.27, 0.3, 1.0)
ob_cube_014.location = (-12.63, 3.319, 7.574)
ob_cube_014.rotation_euler = (0.5236, -0.0, 0.0)
ob_cube_014.scale = (0.27, 0.3, 1.0)
ob_cylinder_006.location = (-10.74, 2.363, 9.315)
ob_cylinder_006.rotation_euler = (1.571, 1.047, 1.571)
ob_cylinder_006.scale = (0.085, 0.085, 0.36)
ob_cube_015.location = (-9.033, 2.319, 9.306)
ob_cube_015.rotation_euler = (0.5236, -0.0, 0.0)
ob_cube_015.scale = (0.27, 0.3, 1.0)
ob_cube_016.location = (-12.63, 2.319, 9.306)
ob_cube_016.rotation_euler = (0.5236, -0.0, 0.0)
ob_cube_016.scale = (0.27, 0.3, 1.0)
ob_cylinder_007.location = (-10.83, 1.319, 11.04)
ob_cylinder_007.rotation_euler = (1.571, 1.047, 1.571)
ob_cylinder_007.scale = (0.085, 0.085, 0.36)
ob_cube_017.location = (-9.033, 1.319, 11.04)
ob_cube_017.rotation_euler = (0.5236, -0.0, 0.0)
ob_cube_017.scale = (0.27, 0.3, 1.0)
ob_cube_018.location = (-12.63, 1.319, 11.04)
ob_cube_018.rotation_euler = (0.5236, -0.0, 0.0)
ob_cube_018.scale = (0.27, 0.3, 1.0)
ob_cube_019.location = (-9.033, 0.3194, 12.77)
ob_cube_019.rotation_euler = (0.5236, -0.0, 0.0)
ob_cube_019.scale = (0.27, 0.3, 1.0)
ob_cube_020.location = (-12.63, 0.3194, 12.77)
ob_cube_020.rotation_euler = (0.5236, -0.0, 0.0)
ob_cube_020.scale = (0.27, 0.3, 1.0)
ob_cylinder_008.location = (-10.82, 0.3167, 12.48)
ob_cylinder_008.rotation_euler = (1.571, 1.047, 1.571)
ob_cylinder_008.scale = (0.085, 0.085, 0.36)
ob_b_ziercurve.location = (-2.831, -10.35, 3.873)

# ---- collection membership
col_collection.objects.link(ob_light)
col_collection.objects.link(ob_camera)
col_collection.objects.link(ob_cube_003)
col_collection.objects.link(ob_cube_002)
col_collection.objects.link(ob_cube_004)
col_collection.objects.link(ob_cube_001)
col_collection.objects.link(ob_cube)
col_collection.objects.link(ob_cylinder)
col_collection.objects.link(ob_cylinder_001)
col_collection.objects.link(ob_cube_005)
col_collection.objects.link(ob_cube_006)
col_collection.objects.link(ob_cylinder_002)
col_collection.objects.link(ob_cube_007)
col_collection.objects.link(ob_cube_008)
col_collection.objects.link(ob_light_001)
col_collection.objects.link(ob_cylinder_003)
col_collection.objects.link(ob_cube_009)
col_collection.objects.link(ob_cube_010)
col_collection.objects.link(ob_cylinder_004)
col_collection.objects.link(ob_cube_011)
col_collection.objects.link(ob_cube_012)
col_collection.objects.link(ob_cylinder_005)
col_collection.objects.link(ob_cube_013)
col_collection.objects.link(ob_cube_014)
col_collection.objects.link(ob_cylinder_006)
col_collection.objects.link(ob_cube_015)
col_collection.objects.link(ob_cube_016)
col_collection.objects.link(ob_cylinder_007)
col_collection.objects.link(ob_cube_017)
col_collection.objects.link(ob_cube_018)
col_collection.objects.link(ob_cube_019)
col_collection.objects.link(ob_cube_020)
col_collection.objects.link(ob_cylinder_008)
col_collection.objects.link(ob_b_ziercurve)

# ---- scene / render settings (as saved in the file)
scene.camera = ob_camera
scene.frame_start = 1; scene.frame_end = 250; scene.frame_set(0)
scene.render.engine = 'BLENDER_EEVEE_NEXT'
bpy.context.view_layer.update()
